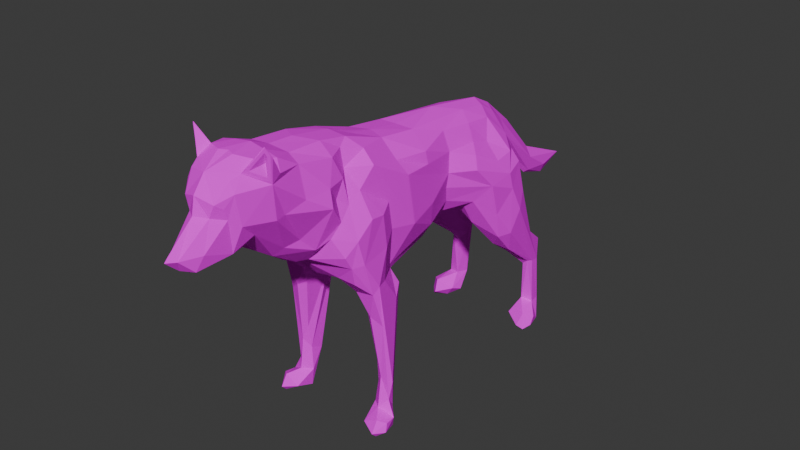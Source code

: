 # Source: wolf.blend  (saved by Blender 4.1.23; exported with 4.5.12 LTS)
import bpy
from mathutils import Matrix  # noqa: F401  (used for matrix-valued properties, if any)

bpy.ops.wm.read_factory_settings(use_empty=True)
scene = bpy.context.scene
scene.name = 'Scene'

# ---- collections
col_collection = bpy.data.collections.new('Collection'); scene.collection.children.link(col_collection)

# ---- images (referenced by path relative to the original .blend; pixels are not part of the script)
import os
ASSET_DIR = os.environ.get("B2B_ASSET_DIR", "")  # directory of the original .blend (textures are referenced by path, not embedded)
HERE = os.path.dirname(os.path.abspath(__file__))  # packed textures are extracted next to this script under _unpacked/

def load_image(name, relpath, width, height, colorspace="sRGB"):
    """Load a texture the original file referenced (path relative to the .blend, or extracted next to this script)."""
    p = next((c for c in (os.path.join(HERE, relpath), os.path.join(ASSET_DIR, relpath)) if relpath and os.path.exists(c)), "")
    if p:
        img = bpy.data.images.load(p, check_existing=True)
        img.name = name
    else:  # same state as the original file: an image datablock whose file is absent (Cycles renders it pink)
        img = bpy.data.images.new(name, width, height)
        img.source = "FILE"
        img.filepath = "//" + (relpath or name)
    img.colorspace_settings.name = colorspace
    return img
img_imphenziapalette01_png = load_image('ImphenziaPalette01.png', 'ImphenziaPalette01.png', 1024, 1024, 'sRGB')

# ---- materials (node trees are filled in below, after node groups)
mat_material_001 = bpy.data.materials.new('Material.001')
mat_material_001.use_transparent_shadow = False
mat_material_001.roughness = 1.0

# ---- material node trees
mat_material_001.use_nodes = True; mat_material_001.node_tree.nodes.clear()
_N = mat_material_001.node_tree.nodes; _L = mat_material_001.node_tree.links
n0 = _N.new('ShaderNodeBsdfPrincipled'); n0.name = 'Principled BSDF'; n0.location = (0, 300)
n0.inputs[2].default_value = 1.0
n0.inputs[13].default_value = 0.0
n1 = _N.new('ShaderNodeOutputMaterial'); n1.name = 'Material Output'; n1.location = (280, 300)
n2 = _N.new('ShaderNodeTexImage'); n2.name = 'Image Texture'; n2.location = (-387, 172)
n2.image = img_imphenziapalette01_png
n2.interpolation = 'Closest'
_L.new(n0.outputs[0], n1.inputs[0])
_L.new(n2.outputs[0], n0.inputs[0])
n1.is_active_output = True

# ---- world
world_world = bpy.data.worlds.new('World'); scene.world = world_world
world_world.use_nodes = True; world_world.node_tree.nodes.clear()
_N = world_world.node_tree.nodes; _L = world_world.node_tree.links
n0 = _N.new('ShaderNodeOutputWorld'); n0.name = 'World Output'; n0.location = (300, 300)
n1 = _N.new('ShaderNodeBackground'); n1.name = 'Background'; n1.location = (10, 300)
n1.inputs[0].default_value = (0.05088, 0.05088, 0.05088, 1.0)
_L.new(n1.outputs[0], n0.inputs[0])
n0.is_active_output = True
world_world.color = (0.05088, 0.05088, 0.05088)
world_world.use_sun_shadow = False
world_world.sun_shadow_jitter_overblur = 0.0

# ---- meshes
me_wolf = bpy.data.meshes.new('Wolf')
me_wolf.from_pydata([(-4.854e-06, 155.1, -39.6), (21.14, 147.4, 14.75), (7.005, 87.69, -10.8), (5.974, 131.7, 123.9), (28.33, 124.0, -77.26), (12.13, 97.34, -33.01), (19.8, 65.54, -91.59), (-2.431e-06, 123.0, -94.37), (10.67, 82.81, 13.82), (23.62, 52.41, -116.0), (5.513, 90.24, -70.41), (21.45, 151.5, 55.12), (21.41, 146.0, 99.64), (-2.485e-06, 123.7, -96.88), (23.28, 142.3, 45.31), (38.36, 2.648, 45.77), (20.58, 131.8, -64.82), (24.47, 22.34, 27.54), (-5.802e-06, 167.6, 42.18), (30.6, 13.0, -111.8), (34.24, 103.8, -72.83), (27.2, 140.1, 12.59), (15.61, 126.4, 80.06), (27.87, 114.2, -87.45), (-1.367e-06, 108.9, 77.46), (17.09, 113.5, -94.92), (23.99, 65.65, -70.26), (25.13, 39.33, -102.1), (11.83, 157.2, 122.2), (19.16, 129.9, -85.25), (-2.961e-06, 130.0, 140.7), (3.177, 136.6, 143.6), (20.05, 86.87, -97.57), (24.53, 130.8, 60.53), (27.31, 104.2, 56.64), (12.42, 85.84, -66.05), (18.54, 162.9, 59.04), (33.08, 113.4, -71.24), (8.377, 137.2, 132.7), (2.775, 161.8, 28.74), (23.42, 150.8, 82.53), (20.04, 85.35, -53.21), (15.26, 146.9, 115.2), (30.1, 60.61, -77.96), (-4.728e-06, 153.4, 130.7), (5.012e-07, 84.12, 39.11), (6.642, 146.4, -78.1), (21.73, 74.67, 18.67), (29.61, 88.88, 34.38), (9.041, 133.2, 108.7), (25.38, 115.1, -10.23), (26.57, 51.98, -115.6), (3.021, 82.25, -154.8), (37.79, 2.903, -93.71), (35.33, 88.37, -79.93), (6.445e-07, 82.22, -135.8), (17.51, 159.9, 35.64), (8.082, 150.1, -57.71), (9.532, 159.7, 125.8), (30.89, 124.6, -42.13), (12.66, 169.8, 118.3), (-4.79e-06, 154.2, -9.844), (1.132e-06, 75.77, -155.8), (21.19, 124.7, -29.12), (12.51, 84.28, 28.58), (17.7, 105.9, -31.95), (18.77, 167.4, 81.88), (-1.523e-06, 110.9, -106.3), (24.49, 78.47, 16.91), (31.79, 105.9, 52.04), (19.53, 76.41, 24.96), (30.67, 74.0, -65.54), (19.07, 72.79, -71.17), (29.64, 122.9, -63.51), (34.33, 75.02, -72.84), (26.76, 23.09, 25.7), (31.77, 0.8384, 45.05), (-6.127e-06, 171.9, 67.01), (21.13, 4.234, -100.8), (5.899, 118.4, -105.9), (-3.254e-07, 95.07, -83.8), (-2.938e-06, 129.7, 136.5), (4.824, 131.9, 127.2), (3.323, 130.6, 132.4), (31.35, 10.14, 30.76), (20.41, 136.7, -30.46), (6.531, 152.7, 126.5), (24.81, 60.78, -106.4), (35.17, 0.5061, 35.03), (1.733, 129.9, 135.1), (22.79, 169.3, 97.3), (22.65, 145.4, -7.054), (21.1, 136.0, -51.02), (22.44, 53.23, -87.39), (14.36, 176.3, 104.5), (-3.494e-06, 137.0, 148.5), (-1.293e-07, 92.47, -59.01), (22.1, 90.45, 21.52), (9.299, 92.35, -81.53), (25.63, 129.6, 26.32), (23.16, 137.2, 53.14), (38.57, 8.488, -96.6), (38.68, 2.706, 45.25), (33.01, 16.38, 35.85), (29.78, 126.9, 35.19), (16.33, 153.5, 49.17), (31.87, 13.4, -104.3), (16.82, 82.74, 20.5), (-6.633e-07, 99.55, -137.5), (37.29, 7.275, 36.8), (33.07, 1.221, -96.35), (-6.138e-06, 172.1, 121.9), (-3.864e-06, 141.9, -93.47), (26.34, 69.52, 42.47), (-5.461e-06, 163.1, 33.73), (13.69, 124.2, -91.92), (32.62, 64.62, 39.8), (-1.259e-07, 92.43, -32.1), (16.39, 94.71, 54.97), (15.04, 147.3, -31.49), (13.74, 139.1, 106.9), (9.649, 108.9, 68.81), (-5.454e-06, 163.0, 128.8), (6.369e-07, 82.32, 9.019), (11.07, 153.9, -10.09), (24.97, 25.72, 34.79), (25.57, 39.91, 36.38), (29.01, 30.92, 37.64), (27.83, 110.8, 7.938), (19.96, 115.7, -28.81), (34.76, 28.11, 34.59), (27.01, 131.4, -45.72), (15.44, 164.2, 118.5), (17.67, 118.0, 71.79), (20.96, 141.8, 59.87), (15.66, 144.9, -53.62), (25.98, 113.6, 24.24), (38.14, 2.991, -94.28), (6.54, 140.4, -88.51), (25.16, 14.7, -102.3), (-2.71e-06, 126.7, 135.3), (29.61, 74.85, 25.09), (29.04, 12.35, 40.17), (12.07, 110.6, -95.64), (6.82, 118.6, 90.17), (3.71, 93.15, -137.3), (10.06, 165.9, 40.7), (17.79, 174.6, 94.09), (12.32, 171.4, 81.57), (32.11, 90.77, -61.17), (25.87, 93.09, 53.24), (26.73, 111.5, 60.53), (24.15, 138.4, -7.282), (19.19, 83.02, 44.79), (38.36, 7.801, 43.65), (38.73, 2.781, 45.02), (38.2, 3.088, -94.54), (30.53, 108.2, 33.55), (19.02, 100.8, -44.9), (27.03, 141.7, 68.23), (5.857, 129.2, 136.0), (1.929, 83.4, -138.5), (-3.973e-08, 91.29, 53.67), (14.18, 142.4, -73.17), (33.93, -0.4174, 47.97), (33.16, 111.5, -54.05), (6.952, 104.9, -92.43), (4.017, 130.1, -101.6), (3.474e-08, 90.3, -69.96), (22.89, 42.34, -110.7), (21.9, 59.72, -104.7), (24.41, 1.174, 36.03), (21.83, 120.7, -87.91), (13.3, 163.3, 48.0), (-3.632e-06, 138.9, 146.7), (4.748, 177.5, 108.7), (24.93, 62.41, 20.89), (23.37, 11.87, 35.7), (20.79, 146.6, 93.84), (-1.061e-06, 104.8, -92.22), (22.29, 7.303, -93.25), (22.57, 100.8, -12.44), (25.52, 102.3, -46.6), (-4.398e-06, 149.0, -79.88), (13.07, 90.15, 48.28), (25.15, 5.13, 47.22), (34.03, 9.701, 47.13), (33.58, 10.47, -91.78), (35.09, 0.5159, -90.52), (11.22, 157.2, 14.84), (-2.568e-06, 124.8, -114.1), (-6.196e-06, 172.8, 82.29), (-6.554e-06, 177.6, 93.33), (11.35, 170.0, 59.76), (31.22, 85.43, 45.45), (30.85, 128.4, 44.76), (24.09, 151.0, 66.86), (19.7, 85.94, 18.47), (29.93, 60.67, -101.7), (-5.028e-06, 157.4, 10.56), (32.01, 3.664, -87.61), (28.57, 42.2, -101.8), (21.32, 122.3, 64.73), (21.69, 71.92, 39.75), (10.4, 132.6, 117.7), (6.924e-07, 81.59, 26.32), (5.43e-07, 83.57, -175.0), (23.72, 12.84, -111.0), (3.13, 123.1, -94.34), (29.38, 41.16, -105.8), (31.18, 96.06, -88.37), (32.79, 89.86, 42.29), (28.72, 39.93, -112.1), (35.51, 2.646, -104.8), (5.988, 108.4, 74.04), (11.68, 151.1, 120.2), (24.7, 153.0, 36.3), (4.153, 128.5, -95.41), (-2.86e-06, 128.6, 106.0), (24.55, 0.9608, -105.2), (-2.294e-06, 121.1, 94.83), (14.93, 87.05, -87.44), (24.64, 92.0, -96.75), (11.37, 97.47, -47.87), (-8.547e-07, 102.1, 62.68), (17.35, 92.31, -11.85), (31.14, 120.4, 55.9), (9.566, 176.4, 93.96), (12.55, 124.1, 87.75), (34.11, 2.842, 51.21), (5.071, 129.5, 121.4), (27.08, 0.859, -94.41), (-6.551e-06, 177.5, 106.5), (21.12, 176.2, 104.2), (23.0, 182.2, 106.4), (16.76, 173.2, 110.7), (21.88, 169.4, 104.5), (23.51, 180.2, 105.4), (23.49, 184.8, 106.5), (23.26, 185.3, 106.4), (14.46, 172.2, 113.1), (15.03, 172.7, 112.4), (22.81, 165.5, 102.3), (22.58, 167.1, 103.2), (24.81, 179.5, 103.2), (24.62, 180.6, 104.4), (-21.14, 147.4, 14.75), (-7.005, 87.69, -10.8), (-5.974, 131.7, 123.9), (-28.33, 124.0, -77.26), (-12.13, 97.34, -33.01), (-19.8, 65.54, -91.59), (-10.67, 82.81, 13.82), (-23.62, 52.41, -116.0), (-5.513, 90.24, -70.41), (-21.45, 151.5, 55.12), (-21.41, 146.0, 99.64), (-23.28, 142.3, 45.31), (-38.36, 2.648, 45.77), (-20.58, 131.8, -64.82), (-24.47, 22.34, 27.54), (-30.6, 13.0, -111.8), (-34.24, 103.8, -72.83), (-27.2, 140.1, 12.59), (-15.61, 126.4, 80.06), (-27.87, 114.2, -87.45), (-17.09, 113.5, -94.92), (-23.99, 65.65, -70.26), (-25.13, 39.33, -102.1), (-11.83, 157.2, 122.2), (-19.16, 129.9, -85.25), (-3.177, 136.6, 143.6), (-20.05, 86.87, -97.57), (-24.53, 130.8, 60.53), (-27.31, 104.2, 56.64), (-12.42, 85.84, -66.05), (-18.54, 162.9, 59.04), (-33.08, 113.4, -71.24), (-8.377, 137.2, 132.7), (-2.775, 161.8, 28.74), (-23.42, 150.8, 82.53), (-20.04, 85.35, -53.21), (-15.26, 146.9, 115.2), (-30.1, 60.61, -77.96), (-6.642, 146.4, -78.1), (-21.73, 74.67, 18.67), (-29.61, 88.88, 34.38), (-9.041, 133.2, 108.7), (-25.38, 115.1, -10.23), (-26.57, 51.98, -115.6), (-3.021, 82.25, -154.8), (-37.79, 2.903, -93.71), (-35.33, 88.37, -79.93), (-17.51, 159.9, 35.64), (-8.082, 150.1, -57.71), (-9.532, 159.7, 125.8), (-30.89, 124.6, -42.13), (-12.66, 169.7, 118.3), (-21.19, 124.7, -29.12), (-12.51, 84.28, 28.58), (-17.7, 105.9, -31.95), (-18.77, 167.4, 81.88), (-24.49, 78.47, 16.91), (-31.79, 105.9, 52.04), (-19.53, 76.41, 24.96), (-30.67, 74.0, -65.54), (-19.07, 72.79, -71.17), (-29.64, 122.9, -63.51), (-34.33, 75.02, -72.84), (-26.76, 23.09, 25.7), (-31.77, 0.8384, 45.05), (-21.13, 4.234, -100.8), (-5.899, 118.4, -105.9), (-4.824, 131.9, 127.2), (-3.323, 130.6, 132.4), (-31.35, 10.14, 30.76), (-20.41, 136.7, -30.46), (-6.531, 152.7, 126.5), (-24.81, 60.78, -106.4), (-35.17, 0.5061, 35.03), (-1.733, 129.9, 135.1), (-22.79, 169.3, 97.3), (-22.65, 145.4, -7.054), (-21.1, 136.0, -51.02), (-22.44, 53.23, -87.39), (-14.36, 176.3, 104.5), (-22.1, 90.45, 21.52), (-9.299, 92.35, -81.53), (-25.63, 129.6, 26.32), (-23.16, 137.2, 53.14), (-38.57, 8.488, -96.6), (-38.68, 2.706, 45.25), (-33.01, 16.38, 35.85), (-29.78, 126.9, 35.19), (-16.33, 153.5, 49.17), (-31.87, 13.4, -104.3), (-16.82, 82.74, 20.5), (-37.29, 7.275, 36.8), (-33.07, 1.221, -96.35), (-26.34, 69.52, 42.47), (-13.69, 124.2, -91.92), (-32.62, 64.62, 39.8), (-16.39, 94.71, 54.97), (-15.04, 147.3, -31.49), (-13.74, 139.1, 106.9), (-9.649, 108.9, 68.81), (-11.07, 153.9, -10.09), (-24.97, 25.72, 34.79), (-25.57, 39.91, 36.38), (-29.01, 30.92, 37.64), (-27.83, 110.8, 7.938), (-19.96, 115.7, -28.81), (-34.76, 28.11, 34.59), (-27.01, 131.4, -45.72), (-15.44, 164.2, 118.5), (-17.67, 118.0, 71.79), (-20.96, 141.8, 59.87), (-15.66, 144.9, -53.62), (-25.98, 113.6, 24.24), (-38.14, 2.991, -94.28), (-6.54, 140.4, -88.51), (-25.16, 14.7, -102.3), (-29.61, 74.85, 25.09), (-29.04, 12.35, 40.17), (-12.07, 110.6, -95.64), (-6.82, 118.6, 90.17), (-3.71, 93.15, -137.3), (-10.06, 165.9, 40.7), (-17.79, 174.6, 94.09), (-12.32, 171.4, 81.57), (-32.11, 90.77, -61.17), (-25.87, 93.09, 53.24), (-26.73, 111.5, 60.53), (-24.15, 138.4, -7.282), (-19.19, 83.02, 44.79), (-38.36, 7.801, 43.65), (-38.73, 2.781, 45.02), (-38.2, 3.088, -94.54), (-30.53, 108.2, 33.55), (-19.02, 100.8, -44.9), (-27.03, 141.7, 68.23), (-5.857, 129.2, 136.0), (-1.929, 83.4, -138.5), (-14.18, 142.4, -73.17), (-33.93, -0.4174, 47.97), (-33.16, 111.5, -54.05), (-6.952, 104.9, -92.43), (-4.017, 130.1, -101.6), (-22.89, 42.34, -110.7), (-21.9, 59.72, -104.7), (-24.41, 1.174, 36.03), (-21.83, 120.7, -87.91), (-13.3, 163.3, 48.0), (-4.748, 177.5, 108.7), (-24.93, 62.41, 20.89), (-23.37, 11.87, 35.7), (-20.79, 146.6, 93.84), (-22.29, 7.303, -93.25), (-22.57, 100.8, -12.44), (-25.52, 102.3, -46.6), (-13.07, 90.15, 48.28), (-25.15, 5.13, 47.22), (-34.03, 9.701, 47.13), (-33.58, 10.47, -91.78), (-35.09, 0.5159, -90.52), (-11.22, 157.2, 14.84), (-11.35, 170.0, 59.76), (-31.22, 85.43, 45.45), (-30.85, 128.4, 44.76), (-24.09, 151.0, 66.86), (-19.7, 85.94, 18.47), (-29.93, 60.67, -101.7), (-32.01, 3.664, -87.61), (-28.57, 42.2, -101.8), (-21.32, 122.3, 64.73), (-21.69, 71.92, 39.75), (-10.4, 132.6, 117.7), (-23.72, 12.84, -111.0), (-3.13, 123.1, -94.34), (-29.38, 41.16, -105.8), (-31.18, 96.06, -88.37), (-32.79, 89.86, 42.29), (-28.72, 39.93, -112.1), (-35.51, 2.646, -104.8), (-5.988, 108.4, 74.04), (-11.68, 151.1, 120.2), (-24.7, 153.0, 36.3), (-4.153, 128.5, -95.41), (-24.55, 0.9608, -105.2), (-14.93, 87.05, -87.44), (-24.64, 92.0, -96.75), (-11.37, 97.47, -47.87), (-17.35, 92.31, -11.85), (-31.14, 120.4, 55.9), (-9.566, 176.4, 93.96), (-12.55, 124.1, 87.75), (-34.11, 2.842, 51.21), (-5.071, 129.5, 121.4), (-27.08, 0.859, -94.41), (-21.12, 176.2, 104.2), (-23.0, 182.2, 106.4), (-16.76, 173.2, 110.7), (-21.88, 169.4, 104.5), (-23.51, 180.2, 105.4), (-23.49, 184.8, 106.5), (-23.26, 185.3, 106.4), (-14.46, 172.2, 113.1), (-15.03, 172.7, 112.4), (-22.81, 165.5, 102.3), (-22.58, 167.1, 103.2), (-24.81, 179.5, 103.2), (-24.62, 180.6, 104.4)], [], [(33, 134, 159), (32, 170, 6), (197, 97, 48), (182, 41, 71), (189, 91, 124), (98, 10, 80), (14, 104, 99), (92, 135, 119), (3, 140, 230), (49, 204, 230), (227, 147, 148), (66, 90, 242), (189, 146, 56), (11, 105, 36), (37, 165, 20), (199, 124, 61), (50, 63, 21), (219, 231, 78), (175, 232, 111), (130, 84, 68), (147, 227, 94), (22, 178, 12), (183, 46, 138), (240, 132, 242), (187, 180, 200), (194, 153, 113), (119, 85, 92), (47, 176, 17), (81, 89, 30), (195, 226, 69), (227, 148, 191), (210, 222, 25), (156, 188, 110), (78, 180, 207), (169, 9, 207), (213, 156, 110), (207, 9, 19), (163, 16, 4), (71, 74, 149), (106, 213, 19), (49, 120, 204), (60, 58, 132), (99, 136, 128), (31, 86, 44), (74, 54, 20), (235, 234, 238, 241), (21, 128, 50), (54, 212, 198), (91, 119, 124), (36, 66, 196), (62, 206, 52), (68, 141, 130), (218, 220, 49), (59, 63, 165), (161, 52, 145), (219, 110, 231), (110, 188, 231), (65, 181, 225), (29, 163, 4), (128, 21, 216), (174, 31, 44), (163, 46, 57), (3, 230, 204), (140, 83, 89), (209, 212, 54), (77, 191, 193), (189, 199, 39), (104, 157, 136), (197, 48, 141), (226, 151, 34), (139, 169, 207), (201, 27, 139), (27, 169, 139), (165, 149, 20), (210, 198, 222), (164, 15, 229), (149, 74, 20), (212, 209, 19), (86, 58, 122), (162, 118, 224), (25, 143, 115), (160, 38, 31), (132, 42, 242), (161, 145, 79), (92, 85, 131), (74, 209, 54), (19, 209, 106), (59, 131, 85), (236, 235, 241, 243), (193, 191, 148), (105, 11, 100), (118, 34, 224), (161, 67, 55), (207, 19, 219), (97, 197, 225), (223, 96, 10), (34, 121, 224), (37, 23, 172), (228, 22, 12), (210, 23, 20), (101, 187, 53), (33, 202, 226), (85, 119, 91), (118, 184, 153), (133, 228, 144), (38, 215, 86), (57, 119, 135), (97, 157, 48), (165, 37, 59), (209, 201, 106), (126, 125, 127), (35, 223, 10), (14, 105, 100), (214, 121, 133), (195, 69, 104), (105, 216, 56), (187, 139, 180), (75, 17, 176), (112, 167, 190), (6, 221, 32), (134, 33, 100), (167, 138, 79), (139, 207, 180), (228, 133, 22), (37, 4, 73), (173, 146, 193), (143, 32, 221), (85, 63, 59), (66, 36, 148), (101, 106, 187), (71, 43, 74), (43, 209, 74), (153, 70, 203), (88, 84, 109), (129, 50, 181), (2, 123, 117), (132, 58, 28), (177, 17, 171), (79, 13, 67), (73, 16, 131), (221, 6, 72), (146, 18, 193), (150, 194, 34), (150, 118, 153), (120, 12, 42), (172, 23, 115), (202, 121, 151), (226, 195, 100), (173, 56, 146), (39, 18, 146), (217, 138, 208), (47, 17, 125), (107, 197, 68), (215, 42, 132), (189, 124, 199), (98, 221, 72), (22, 133, 159), (166, 98, 80), (129, 65, 165), (25, 222, 143), (70, 47, 125), (107, 68, 47), (208, 115, 143), (132, 240, 60), (76, 171, 88), (105, 173, 36), (86, 122, 44), (1, 21, 152), (137, 188, 156), (197, 8, 225), (87, 170, 32), (138, 217, 79), (51, 87, 198), (1, 56, 216), (6, 169, 93), (72, 93, 26), (172, 4, 37), (30, 89, 83), (196, 134, 11), (23, 25, 115), (216, 21, 1), (128, 97, 181), (161, 55, 62), (78, 207, 219), (172, 29, 4), (4, 16, 73), (3, 204, 82), (98, 35, 10), (69, 226, 34), (220, 144, 120), (178, 22, 159), (84, 75, 176), (199, 114, 39), (242, 42, 12), (9, 169, 6), (133, 121, 202), (90, 244, 242), (184, 45, 205), (8, 2, 225), (54, 198, 210), (160, 83, 82), (35, 98, 72), (111, 58, 60), (166, 143, 221), (149, 165, 182), (87, 51, 9), (218, 49, 230), (116, 113, 127), (179, 166, 80), (41, 26, 71), (94, 90, 147), (144, 214, 133), (220, 24, 144), (227, 192, 175), (187, 200, 188), (36, 193, 148), (17, 177, 125), (88, 155, 76), (167, 79, 145), (242, 178, 40), (106, 201, 139), (64, 70, 153), (208, 138, 115), (8, 107, 64), (120, 228, 12), (71, 26, 43), (2, 8, 123), (159, 133, 33), (3, 82, 83), (9, 212, 19), (107, 47, 70), (188, 137, 53), (237, 236, 243, 245), (184, 162, 45), (20, 54, 210), (170, 87, 9), (221, 98, 166), (240, 175, 111), (5, 65, 225), (167, 112, 138), (123, 8, 64), (83, 140, 3), (37, 20, 23), (135, 163, 57), (194, 150, 153), (29, 138, 46), (155, 164, 76), (16, 92, 131), (43, 93, 201), (198, 87, 222), (183, 0, 57), (53, 156, 101), (68, 84, 176), (169, 27, 93), (211, 157, 69), (46, 163, 29), (24, 121, 214), (160, 204, 38), (184, 118, 162), (129, 63, 50), (193, 36, 173), (70, 125, 126), (242, 40, 66), (155, 154, 15), (35, 41, 223), (40, 159, 196), (46, 183, 57), (16, 135, 92), (181, 97, 225), (59, 37, 131), (24, 214, 144), (115, 138, 29), (93, 72, 6), (173, 105, 56), (152, 85, 91), (9, 51, 212), (81, 140, 89), (217, 208, 13), (93, 27, 201), (84, 103, 109), (26, 93, 43), (94, 227, 175), (140, 218, 230), (5, 117, 96), (119, 57, 124), (222, 32, 143), (126, 127, 113), (231, 180, 78), (200, 231, 188), (101, 156, 213), (219, 19, 213), (110, 219, 213), (18, 77, 193), (97, 128, 136), (194, 211, 69), (69, 34, 194), (211, 116, 130), (208, 166, 7), (38, 204, 215), (5, 225, 2), (70, 64, 107), (150, 34, 118), (189, 39, 146), (102, 164, 155), (42, 204, 120), (206, 108, 145), (83, 160, 30), (143, 166, 208), (180, 231, 200), (157, 97, 136), (186, 109, 142), (109, 154, 155), (196, 66, 40), (132, 28, 215), (141, 48, 211), (161, 62, 52), (203, 113, 153), (186, 229, 154), (122, 58, 111), (229, 15, 154), (134, 196, 159), (86, 31, 38), (72, 41, 35), (104, 69, 157), (11, 134, 100), (37, 73, 131), (154, 109, 186), (149, 182, 71), (167, 145, 108), (23, 210, 25), (127, 103, 116), (105, 14, 216), (116, 103, 130), (63, 129, 165), (84, 88, 171), (164, 102, 15), (117, 5, 2), (158, 41, 182), (95, 30, 31), (159, 40, 178), (177, 185, 142), (41, 158, 223), (176, 47, 68), (99, 128, 216), (99, 104, 136), (99, 216, 14), (222, 87, 32), (1, 189, 56), (107, 8, 197), (229, 185, 164), (183, 138, 112), (88, 109, 155), (106, 139, 187), (113, 203, 126), (10, 168, 80), (147, 90, 66), (5, 223, 158), (94, 240, 239), (151, 121, 34), (84, 130, 103), (66, 148, 147), (16, 163, 135), (52, 206, 145), (177, 171, 185), (125, 177, 142), (217, 13, 79), (33, 133, 202), (223, 5, 96), (211, 194, 116), (36, 196, 11), (204, 160, 82), (103, 127, 142), (185, 76, 164), (127, 125, 142), (14, 100, 195), (141, 211, 130), (234, 237, 245, 238), (48, 157, 211), (0, 61, 124), (17, 75, 84), (144, 228, 120), (186, 142, 185), (208, 7, 13), (186, 185, 229), (151, 226, 202), (188, 53, 187), (9, 6, 170), (64, 205, 123), (101, 213, 106), (203, 70, 126), (51, 198, 212), (189, 1, 91), (33, 226, 100), (57, 0, 124), (182, 65, 5), (115, 29, 172), (5, 158, 182), (152, 21, 63), (30, 160, 31), (68, 197, 141), (79, 67, 161), (64, 184, 205), (113, 116, 194), (167, 108, 190), (152, 63, 85), (215, 204, 42), (12, 178, 242), (184, 64, 153), (220, 120, 49), (84, 171, 17), (26, 41, 72), (109, 103, 142), (152, 91, 1), (181, 50, 128), (76, 185, 171), (43, 201, 209), (181, 65, 129), (65, 182, 165), (121, 24, 224), (195, 104, 14), (86, 215, 28, 58), (96, 168, 10), (166, 179, 7), (39, 114, 18), (227, 191, 192), (232, 175, 192), (31, 174, 95), (94, 175, 240), (60, 240, 111), (94, 239, 90), (233, 234, 235), (233, 235, 236), (233, 236, 237), (233, 237, 234), (239, 240, 241, 238), (240, 242, 243, 241), (245, 243, 242, 244), (238, 245, 244, 239), (239, 244, 90), (273, 380, 356), (272, 251, 389), (410, 286, 326), (399, 305, 281), (405, 346, 322), (327, 80, 254), (257, 328, 333), (323, 343, 357), (248, 437, 140), (287, 437, 416), (434, 369, 368), (301, 448, 321), (405, 293, 367), (255, 276, 334), (277, 262, 385), (199, 61, 346), (288, 263, 298), (428, 311, 438), (393, 111, 232), (352, 302, 315), (368, 325, 434), (264, 256, 396), (183, 360, 284), (446, 448, 354), (403, 412, 397), (407, 339, 374), (343, 323, 316), (285, 260, 394), (81, 30, 320), (408, 303, 433), (434, 191, 369), (420, 266, 430), (377, 338, 404), (311, 417, 397), (388, 417, 253), (423, 338, 377), (417, 261, 253), (383, 249, 259), (305, 370, 308), (335, 261, 423), (287, 416, 344), (297, 354, 295), (328, 350, 358), (271, 44, 317), (308, 262, 292), (441, 447, 444, 440), (263, 288, 350), (292, 411, 422), (322, 346, 343), (276, 409, 301), (62, 290, 206), (302, 352, 362), (218, 287, 220), (296, 385, 298), (382, 366, 290), (428, 438, 338), (338, 438, 404), (300, 432, 398), (270, 249, 383), (350, 426, 263), (174, 44, 271), (383, 294, 284), (248, 416, 437), (140, 320, 314), (419, 292, 422), (77, 406, 191), (405, 279, 199), (333, 358, 378), (410, 362, 286), (433, 274, 372), (361, 417, 388), (413, 361, 268), (268, 361, 388), (385, 262, 370), (420, 430, 411), (384, 436, 258), (370, 262, 308), (422, 261, 419), (317, 122, 295), (162, 224, 342), (266, 340, 364), (381, 271, 278), (354, 448, 282), (382, 312, 366), (323, 353, 316), (308, 292, 419), (261, 335, 419), (296, 316, 353), (442, 449, 447, 441), (406, 369, 191), (334, 329, 255), (342, 224, 274), (382, 55, 67), (417, 428, 261), (326, 432, 410), (431, 254, 96), (274, 224, 345), (277, 391, 265), (435, 256, 264), (420, 262, 265), (330, 291, 403), (273, 433, 414), (316, 322, 343), (342, 374, 400), (355, 365, 435), (278, 317, 425), (294, 357, 343), (326, 286, 378), (385, 296, 277), (419, 335, 413), (348, 349, 347), (275, 254, 431), (257, 329, 334), (424, 355, 345), (408, 333, 303), (334, 293, 426), (403, 397, 361), (309, 394, 260), (112, 190, 387), (251, 272, 429), (356, 329, 273), (387, 312, 360), (361, 397, 417), (435, 264, 355), (277, 307, 249), (392, 406, 367), (364, 429, 272), (316, 296, 298), (301, 369, 276), (330, 403, 335), (305, 308, 283), (283, 308, 419), (374, 415, 304), (319, 337, 315), (351, 398, 288), (247, 117, 123), (354, 269, 295), (395, 390, 260), (312, 67, 13), (307, 353, 259), (429, 306, 251), (367, 406, 18), (371, 274, 407), (371, 374, 342), (344, 282, 256), (391, 340, 265), (414, 372, 345), (433, 329, 408), (392, 367, 293), (279, 367, 18), (427, 418, 360), (285, 347, 260), (336, 302, 410), (425, 354, 282), (405, 199, 346), (327, 306, 429), (264, 380, 355), (386, 80, 327), (351, 385, 300), (266, 364, 430), (304, 347, 285), (336, 285, 302), (418, 364, 340), (354, 297, 446), (310, 319, 390), (334, 276, 392), (317, 44, 122), (246, 373, 263), (359, 377, 404), (410, 432, 252), (318, 272, 389), (360, 312, 427), (289, 411, 318), (246, 426, 293), (251, 324, 388), (306, 267, 324), (391, 277, 249), (30, 314, 320), (409, 255, 356), (265, 340, 266), (426, 246, 263), (350, 398, 326), (382, 62, 55), (311, 428, 417), (391, 249, 270), (249, 307, 259), (248, 313, 416), (327, 254, 275), (303, 274, 433), (220, 344, 365), (396, 380, 264), (315, 394, 309), (199, 279, 114), (448, 256, 282), (253, 251, 388), (355, 414, 345), (321, 448, 450), (400, 205, 45), (252, 432, 247), (292, 420, 411), (381, 313, 314), (275, 306, 327), (111, 297, 295), (386, 429, 364), (370, 399, 385), (318, 253, 289), (218, 437, 287), (341, 349, 339), (179, 80, 386), (281, 305, 267), (325, 368, 321), (365, 355, 424), (220, 365, 24), (434, 393, 192), (403, 404, 412), (276, 369, 406), (260, 347, 395), (319, 310, 376), (387, 366, 312), (448, 280, 396), (335, 361, 413), (299, 374, 304), (418, 340, 360), (252, 299, 336), (344, 256, 435), (305, 283, 267), (247, 123, 252), (380, 273, 355), (248, 314, 313), (253, 261, 422), (336, 304, 285), (404, 291, 359), (443, 451, 449, 442), (400, 45, 162), (262, 420, 292), (389, 253, 318), (429, 386, 327), (446, 111, 393), (250, 432, 300), (387, 360, 112), (123, 299, 252), (314, 248, 140), (277, 265, 262), (357, 294, 383), (407, 374, 371), (270, 284, 360), (376, 310, 384), (259, 353, 323), (283, 413, 324), (411, 430, 318), (183, 294, 0), (291, 330, 377), (302, 394, 315), (388, 324, 268), (421, 303, 378), (284, 270, 383), (24, 424, 345), (381, 278, 416), (400, 162, 342), (351, 288, 298), (406, 392, 276), (304, 348, 347), (448, 301, 280), (376, 258, 375), (275, 431, 281), (280, 409, 380), (284, 294, 183), (259, 323, 357), (398, 432, 326), (296, 353, 277), (24, 365, 424), (340, 270, 360), (324, 251, 306), (392, 293, 334), (373, 322, 316), (253, 422, 289), (81, 320, 140), (427, 13, 418), (324, 413, 268), (315, 337, 332), (267, 283, 324), (325, 393, 434), (140, 437, 218), (250, 96, 117), (343, 346, 294), (430, 364, 272), (348, 339, 349), (438, 311, 397), (412, 404, 438), (330, 423, 377), (428, 423, 261), (338, 423, 428), (18, 406, 77), (326, 358, 350), (407, 303, 421), (303, 407, 274), (421, 352, 341), (418, 7, 386), (278, 425, 416), (250, 247, 432), (304, 336, 299), (371, 342, 274), (405, 367, 279), (331, 376, 384), (282, 344, 416), (206, 366, 108), (314, 30, 381), (364, 418, 386), (397, 412, 438), (378, 358, 326), (402, 363, 337), (337, 376, 375), (409, 280, 301), (354, 425, 269), (362, 421, 286), (382, 290, 62), (415, 374, 339), (402, 375, 436), (122, 111, 295), (436, 375, 258), (356, 380, 409), (317, 278, 271), (306, 275, 281), (333, 378, 303), (255, 329, 356), (277, 353, 307), (375, 402, 337), (370, 305, 399), (387, 108, 366), (265, 266, 420), (349, 341, 332), (334, 426, 257), (341, 352, 332), (298, 385, 351), (315, 390, 319), (384, 258, 331), (117, 247, 250), (379, 399, 281), (95, 271, 30), (380, 396, 280), (395, 363, 401), (281, 431, 379), (394, 302, 285), (328, 426, 350), (328, 358, 333), (328, 257, 426), (430, 272, 318), (246, 293, 405), (336, 410, 252), (436, 384, 401), (183, 112, 360), (319, 376, 337), (335, 403, 361), (339, 348, 415), (254, 80, 168), (368, 301, 321), (250, 379, 431), (325, 445, 446), (372, 274, 345), (315, 332, 352), (301, 368, 369), (259, 357, 383), (290, 366, 206), (395, 401, 390), (347, 363, 395), (427, 312, 13), (273, 414, 355), (431, 96, 250), (421, 341, 407), (276, 255, 409), (416, 313, 381), (332, 363, 349), (401, 384, 310), (349, 363, 347), (257, 408, 329), (362, 352, 421), (440, 444, 451, 443), (286, 421, 378), (0, 346, 61), (260, 315, 309), (365, 344, 435), (402, 401, 363), (418, 13, 7), (402, 436, 401), (372, 414, 433), (404, 403, 291), (253, 389, 251), (299, 123, 205), (330, 335, 423), (415, 348, 304), (289, 422, 411), (405, 322, 246), (273, 329, 433), (294, 346, 0), (399, 250, 300), (340, 391, 270), (250, 399, 379), (373, 298, 263), (30, 271, 381), (302, 362, 410), (312, 382, 67), (299, 205, 400), (339, 407, 341), (387, 190, 108), (373, 316, 298), (425, 282, 416), (256, 448, 396), (400, 374, 299), (220, 287, 344), (315, 260, 390), (267, 306, 281), (337, 363, 332), (373, 246, 322), (398, 350, 288), (310, 390, 401), (283, 419, 413), (398, 351, 300), (300, 385, 399), (345, 224, 24), (408, 257, 333), (317, 295, 269, 425), (96, 254, 168), (386, 7, 179), (279, 18, 114), (434, 192, 191), (232, 192, 393), (271, 95, 174), (325, 446, 393), (297, 111, 446), (325, 321, 445), (439, 441, 440), (439, 442, 441), (439, 443, 442), (439, 440, 443), (445, 444, 447, 446), (446, 447, 449, 448), (451, 450, 448, 449), (444, 445, 450, 451), (445, 321, 450)])
_uv = me_wolf.uv_layers.new(name='UVMap')
_uv.uv.foreach_set('vector', [0.2062, 0.9475, 0.2062, 0.9475, 0.2062, 0.9475, 0.2787, 0.9175, 0.2787, 0.9175, 0.2787, 0.9175, 0.2062, 0.9475, 0.2062, 0.9475, 0.2062, 0.9475, 0.2062, 0.9475, 0.2062, 0.9475, 0.2062, 0.9475, 0.2062, 0.9475, 0.2062, 0.9475, 0.2062, 0.9475, 0.2062, 0.9475, 0.2062, 0.9475, 0.2062, 0.9475, 0.2787, 0.9175, 0.2787, 0.9175, 0.2787, 0.9175, 0.2062, 0.9475, 0.2062, 0.9475, 0.2062, 0.9475, 0.2787, 0.9175, 0.2787, 0.9175, 0.2787, 0.9175, 0.2062, 0.9475, 0.2062, 0.9475, 0.2062, 0.9475, 0.2062, 0.9475, 0.2062, 0.9475, 0.2062, 0.9475, 0.2787, 0.9175, 0.2787, 0.9175, 0.2787, 0.9175, 0.2787, 0.9175, 0.2787, 0.9175, 0.2787, 0.9175, 0.2787, 0.9175, 0.2787, 0.9175, 0.2787, 0.9175, 0.2062, 0.9475, 0.2062, 0.9475, 0.2062, 0.9475, 0.2787, 0.9175, 0.2787, 0.9175, 0.2787, 0.9175, 0.2062, 0.9475, 0.2062, 0.9475, 0.2062, 0.9475, 0.3826, 0.9413, 0.3826, 0.9413, 0.3826, 0.9413, 0.2062, 0.9475, 0.2062, 0.9475, 0.2062, 0.9475, 0.2787, 0.9175, 0.2787, 0.9175, 0.2787, 0.9175, 0.2787, 0.9175, 0.2787, 0.9175, 0.2787, 0.9175, 0.2062, 0.9475, 0.2062, 0.9475, 0.2062, 0.9475, 0.2062, 0.9475, 0.2062, 0.9475, 0.2062, 0.9475, 0.2062, 0.9475, 0.2062, 0.9475, 0.2062, 0.9475, 0.3826, 0.9413, 0.3826, 0.9413, 0.3826, 0.9413, 0.2787, 0.9175, 0.2787, 0.9175, 0.2787, 0.9175, 0.2787, 0.9175, 0.2787, 0.9175, 0.2787, 0.9175, 0.2787, 0.9175, 0.2787, 0.9175, 0.2787, 0.9175, 0.2062, 0.9475, 0.2062, 0.9475, 0.2062, 0.9475, 0.2787, 0.9175, 0.2787, 0.9175, 0.2787, 0.9175, 0.2787, 0.9175, 0.2787, 0.9175, 0.2787, 0.9175, 0.2787, 0.9175, 0.2787, 0.9175, 0.2787, 0.9175, 0.3826, 0.9413, 0.3826, 0.9413, 0.3826, 0.9413, 0.3826, 0.9413, 0.3826, 0.9413, 0.3826, 0.9413, 0.2062, 0.9475, 0.2062, 0.9475, 0.2062, 0.9475, 0.3826, 0.9413, 0.3826, 0.9413, 0.3826, 0.9413, 0.2787, 0.9175, 0.2787, 0.9175, 0.2787, 0.9175, 0.2062, 0.9475, 0.2062, 0.9475, 0.2062, 0.9475, 0.2062, 0.9475, 0.2062, 0.9475, 0.2062, 0.9475, 0.3826, 0.9413, 0.3826, 0.9413, 0.3826, 0.9413, 0.2787, 0.9175, 0.2787, 0.9175, 0.2787, 0.9175, 0.2062, 0.9475, 0.2062, 0.9475, 0.2062, 0.9475, 0.2787, 0.9175, 0.2787, 0.9175, 0.2787, 0.9175, 0.2787, 0.9175, 0.2787, 0.9175, 0.2787, 0.9175, 0.2062, 0.9475, 0.2062, 0.9475, 0.2062, 0.9475, 0.2787, 0.9175, 0.2787, 0.9175, 0.2787, 0.9175, 0.2787, 0.9175, 0.2787, 0.9175, 0.2787, 0.9175, 0.2787, 0.9175, 0.2062, 0.9475, 0.2062, 0.9475, 0.2062, 0.9475, 0.2787, 0.9175, 0.2787, 0.9175, 0.2787, 0.9175, 0.2787, 0.9175, 0.2787, 0.9175, 0.2787, 0.9175, 0.0577, 0.9475, 0.0577, 0.9475, 0.0577, 0.9475, 0.2062, 0.9475, 0.2062, 0.9475, 0.2062, 0.9475, 0.2062, 0.9475, 0.2062, 0.9475, 0.2062, 0.9475, 0.2062, 0.9475, 0.2062, 0.9475, 0.2062, 0.9475, 0.0577, 0.9475, 0.0577, 0.9475, 0.0577, 0.9475, 0.3826, 0.9413, 0.3826, 0.9413, 0.3826, 0.9413, 0.3826, 0.9413, 0.3826, 0.9413, 0.3826, 0.9413, 0.2787, 0.9175, 0.2787, 0.9175, 0.2787, 0.9175, 0.2787, 0.9175, 0.2787, 0.9175, 0.2787, 0.9175, 0.2787, 0.9175, 0.2787, 0.9175, 0.2787, 0.9175, 0.2062, 0.9475, 0.2062, 0.9475, 0.2062, 0.9475, 0.2062, 0.9475, 0.2062, 0.9475, 0.2062, 0.9475, 0.2787, 0.9175, 0.2787, 0.9175, 0.2787, 0.9175, 0.2787, 0.9175, 0.2787, 0.9175, 0.2787, 0.9175, 0.2787, 0.9175, 0.2787, 0.9175, 0.2787, 0.9175, 0.2787, 0.9175, 0.2787, 0.9175, 0.2787, 0.9175, 0.2787, 0.9175, 0.2787, 0.9175, 0.2787, 0.9175, 0.2787, 0.9175, 0.2787, 0.9175, 0.2787, 0.9175, 0.2787, 0.9175, 0.2787, 0.9175, 0.2787, 0.9175, 0.2062, 0.9475, 0.2062, 0.9475, 0.2062, 0.9475, 0.2787, 0.9175, 0.2787, 0.9175, 0.2787, 0.9175, 0.2787, 0.9175, 0.2787, 0.9175, 0.2787, 0.9175, 0.2062, 0.9475, 0.2062, 0.9475, 0.2062, 0.9475, 0.2787, 0.9175, 0.2787, 0.9175, 0.2787, 0.9175, 0.2062, 0.9475, 0.2062, 0.9475, 0.2062, 0.9475, 0.3826, 0.9413, 0.3826, 0.9413, 0.3826, 0.9413, 0.2787, 0.9175, 0.2787, 0.9175, 0.2787, 0.9175, 0.2062, 0.9475, 0.2062, 0.9475, 0.2062, 0.9475, 0.2787, 0.9175, 0.2787, 0.9175, 0.2787, 0.9175, 0.2062, 0.9475, 0.2062, 0.9475, 0.2062, 0.9475, 0.2787, 0.9175, 0.2787, 0.9175, 0.2787, 0.9175, 0.2787, 0.9175, 0.2787, 0.9175, 0.2787, 0.9175, 0.2787, 0.9175, 0.2787, 0.9175, 0.2787, 0.9175, 0.0577, 0.9475, 0.0577, 0.9475, 0.0577, 0.9475, 0.2062, 0.9475, 0.2062, 0.9475, 0.2062, 0.9475, 0.2787, 0.9175, 0.2787, 0.9175, 0.2787, 0.9175, 0.2787, 0.9175, 0.2787, 0.9175, 0.2787, 0.9175, 0.2787, 0.9175, 0.2787, 0.9175, 0.2787, 0.9175, 0.2062, 0.9475, 0.2062, 0.9475, 0.2062, 0.9475, 0.2062, 0.9475, 0.2062, 0.9475, 0.2062, 0.9475, 0.2062, 0.9475, 0.2787, 0.9175, 0.2787, 0.9175, 0.2787, 0.9175, 0.2787, 0.9175, 0.2787, 0.9175, 0.2787, 0.9175, 0.0577, 0.9475, 0.0577, 0.9475, 0.0577, 0.9475, 0.3826, 0.9413, 0.3826, 0.9413, 0.3826, 0.9413, 0.2787, 0.9175, 0.2787, 0.9175, 0.2787, 0.9175, 0.2787, 0.9175, 0.2787, 0.9175, 0.2787, 0.9175, 0.2062, 0.9475, 0.2062, 0.9475, 0.2062, 0.9475, 0.2062, 0.9475, 0.2062, 0.9475, 0.2062, 0.9475, 0.2062, 0.9475, 0.2062, 0.9475, 0.2062, 0.9475, 0.2062, 0.9475, 0.2062, 0.9475, 0.2062, 0.9475, 0.3826, 0.9413, 0.3826, 0.9413, 0.3826, 0.9413, 0.2062, 0.9475, 0.2062, 0.9475, 0.2062, 0.9475, 0.2062, 0.9475, 0.2062, 0.9475, 0.2062, 0.9475, 0.2062, 0.9475, 0.2062, 0.9475, 0.2062, 0.9475, 0.2787, 0.9175, 0.2787, 0.9175, 0.2787, 0.9175, 0.2787, 0.9175, 0.2787, 0.9175, 0.2787, 0.9175, 0.2787, 0.9175, 0.2787, 0.9175, 0.2787, 0.9175, 0.2787, 0.9175, 0.2787, 0.9175, 0.2787, 0.9175, 0.2787, 0.9175, 0.2787, 0.9175, 0.2787, 0.9175, 0.2062, 0.9475, 0.2062, 0.9475, 0.2062, 0.9475, 0.2787, 0.9175, 0.2787, 0.9175, 0.2787, 0.9175, 0.2062, 0.9475, 0.2062, 0.9475, 0.2062, 0.9475, 0.2062, 0.9475, 0.2062, 0.9475, 0.2062, 0.9475, 0.2787, 0.9175, 0.2787, 0.9175, 0.2787, 0.9175, 0.2787, 0.9175, 0.2787, 0.9175, 0.2787, 0.9175, 0.2062, 0.9475, 0.2062, 0.9475, 0.2062, 0.9475, 0.3826, 0.9413, 0.3826, 0.9413, 0.3826, 0.9413, 0.2062, 0.9475, 0.2062, 0.9475, 0.2062, 0.9475, 0.0577, 0.9475, 0.0577, 0.9475, 0.0577, 0.9475, 0.2062, 0.9475, 0.2062, 0.9475, 0.2062, 0.9475, 0.2787, 0.9175, 0.2787, 0.9175, 0.2787, 0.9175, 0.0577, 0.9475, 0.0577, 0.9475, 0.0577, 0.9475, 0.3826, 0.9413, 0.3826, 0.9413, 0.3826, 0.9413, 0.2787, 0.9175, 0.2787, 0.9175, 0.2787, 0.9175, 0.2787, 0.9175, 0.2787, 0.9175, 0.2787, 0.9175, 0.2787, 0.9175, 0.2787, 0.9175, 0.2787, 0.9175, 0.2787, 0.9175, 0.2787, 0.9175, 0.2787, 0.9175, 0.2787, 0.9175, 0.2787, 0.9175, 0.2787, 0.9175, 0.2062, 0.9475, 0.2062, 0.9475, 0.2062, 0.9475, 0.3826, 0.9413, 0.3826, 0.9413, 0.3826, 0.9413, 0.2787, 0.9175, 0.2787, 0.9175, 0.2787, 0.9175, 0.2062, 0.9475, 0.2062, 0.9475, 0.2062, 0.9475, 0.2787, 0.9175, 0.2787, 0.9175, 0.2787, 0.9175, 0.3826, 0.9413, 0.3826, 0.9413, 0.3826, 0.9413, 0.2787, 0.9175, 0.2787, 0.9175, 0.2787, 0.9175, 0.2787, 0.9175, 0.2787, 0.9175, 0.2787, 0.9175, 0.2787, 0.9175, 0.2787, 0.9175, 0.2787, 0.9175, 0.3826, 0.9413, 0.3826, 0.9413, 0.3826, 0.9413, 0.0577, 0.9475, 0.0577, 0.9475, 0.0577, 0.9475, 0.2062, 0.9475, 0.2062, 0.9475, 0.2062, 0.9475, 0.2062, 0.9475, 0.2062, 0.9475, 0.2062, 0.9475, 0.2062, 0.9475, 0.2062, 0.9475, 0.2062, 0.9475, 0.2787, 0.9175, 0.2787, 0.9175, 0.2787, 0.9175, 0.2787, 0.9175, 0.2787, 0.9175, 0.2787, 0.9175, 0.2787, 0.9175, 0.2787, 0.9175, 0.2787, 0.9175, 0.2787, 0.9175, 0.2787, 0.9175, 0.2787, 0.9175, 0.2062, 0.9475, 0.2062, 0.9475, 0.2062, 0.9475, 0.2062, 0.9475, 0.2062, 0.9475, 0.2062, 0.9475, 0.2062, 0.9475, 0.2062, 0.9475, 0.2062, 0.9475, 0.2787, 0.9175, 0.2787, 0.9175, 0.2787, 0.9175, 0.0577, 0.9475, 0.0577, 0.9475, 0.0577, 0.9475, 0.2062, 0.9475, 0.2062, 0.9475, 0.2062, 0.9475, 0.2062, 0.9475, 0.2062, 0.9475, 0.2062, 0.9475, 0.2062, 0.9475, 0.2062, 0.9475, 0.2062, 0.9475, 0.2062, 0.9475, 0.2062, 0.9475, 0.2062, 0.9475, 0.2787, 0.9175, 0.2787, 0.9175, 0.2787, 0.9175, 0.2062, 0.9475, 0.2062, 0.9475, 0.2062, 0.9475, 0.2787, 0.9175, 0.2787, 0.9175, 0.2787, 0.9175, 0.2787, 0.9175, 0.2787, 0.9175, 0.2787, 0.9175, 0.2062, 0.9475, 0.2062, 0.9475, 0.2062, 0.9475, 0.2787, 0.9175, 0.2787, 0.9175, 0.2787, 0.9175, 0.2787, 0.9175, 0.2787, 0.9175, 0.2787, 0.9175, 0.2062, 0.9475, 0.2062, 0.9475, 0.2062, 0.9475, 0.2787, 0.9175, 0.2787, 0.9175, 0.2787, 0.9175, 0.3826, 0.9413, 0.3826, 0.9413, 0.3826, 0.9413, 0.2062, 0.9475, 0.2062, 0.9475, 0.2062, 0.9475, 0.2062, 0.9475, 0.2062, 0.9475, 0.2062, 0.9475, 0.2787, 0.9175, 0.2787, 0.9175, 0.2787, 0.9175, 0.3826, 0.9413, 0.3826, 0.9413, 0.3826, 0.9413, 0.2062, 0.9475, 0.2062, 0.9475, 0.2062, 0.9475, 0.2062, 0.9475, 0.2062, 0.9475, 0.2062, 0.9475, 0.0577, 0.9475, 0.0577, 0.9475, 0.0577, 0.9475, 0.2787, 0.9175, 0.2787, 0.9175, 0.2787, 0.9175, 0.2787, 0.9175, 0.2787, 0.9175, 0.2787, 0.9175, 0.2062, 0.9475, 0.2062, 0.9475, 0.2062, 0.9475, 0.2062, 0.9475, 0.2062, 0.9475, 0.2062, 0.9475, 0.2062, 0.9475, 0.2062, 0.9475, 0.2062, 0.9475, 0.2062, 0.9475, 0.2062, 0.9475, 0.2062, 0.9475, 0.2787, 0.9175, 0.2787, 0.9175, 0.2787, 0.9175, 0.2062, 0.9475, 0.2062, 0.9475, 0.2062, 0.9475, 0.2062, 0.9475, 0.2062, 0.9475, 0.2062, 0.9475, 0.2787, 0.9175, 0.2787, 0.9175, 0.2787, 0.9175, 0.0577, 0.9475, 0.0577, 0.9475, 0.0577, 0.9475, 0.3826, 0.9413, 0.3826, 0.9413, 0.3826, 0.9413, 0.2787, 0.9175, 0.2787, 0.9175, 0.2787, 0.9175, 0.2787, 0.9175, 0.2787, 0.9175, 0.2787, 0.9175, 0.2062, 0.9475, 0.2062, 0.9475, 0.2062, 0.9475, 0.2787, 0.9175, 0.2787, 0.9175, 0.2787, 0.9175, 0.2787, 0.9175, 0.2787, 0.9175, 0.2787, 0.9175, 0.2787, 0.9175, 0.2787, 0.9175, 0.2787, 0.9175, 0.2787, 0.9175, 0.2787, 0.9175, 0.2787, 0.9175, 0.2062, 0.9475, 0.2062, 0.9475, 0.2062, 0.9475, 0.2062, 0.9475, 0.2062, 0.9475, 0.2062, 0.9475, 0.2062, 0.9475, 0.2062, 0.9475, 0.2062, 0.9475, 0.2787, 0.9175, 0.2787, 0.9175, 0.2787, 0.9175, 0.2787, 0.9175, 0.2787, 0.9175, 0.2787, 0.9175, 0.2062, 0.9475, 0.2062, 0.9475, 0.2062, 0.9475, 0.2787, 0.9175, 0.2787, 0.9175, 0.2787, 0.9175, 0.2787, 0.9175, 0.2787, 0.9175, 0.2787, 0.9175, 0.2787, 0.9175, 0.2787, 0.9175, 0.2787, 0.9175, 0.2062, 0.9475, 0.2062, 0.9475, 0.2062, 0.9475, 0.2062, 0.9475, 0.2062, 0.9475, 0.2062, 0.9475, 0.2787, 0.9175, 0.2787, 0.9175, 0.2787, 0.9175, 0.2062, 0.9475, 0.2062, 0.9475, 0.2062, 0.9475, 0.2787, 0.9175, 0.2787, 0.9175, 0.2787, 0.9175, 0.2062, 0.9475, 0.2062, 0.9475, 0.2062, 0.9475, 0.2787, 0.9175, 0.2787, 0.9175, 0.2787, 0.9175, 0.2787, 0.9175, 0.2787, 0.9175, 0.2787, 0.9175, 0.2062, 0.9475, 0.2062, 0.9475, 0.2062, 0.9475, 0.2787, 0.9175, 0.2787, 0.9175, 0.2787, 0.9175, 0.2062, 0.9475, 0.2062, 0.9475, 0.2062, 0.9475, 0.2062, 0.9475, 0.2062, 0.9475, 0.2062, 0.9475, 0.2062, 0.9475, 0.2062, 0.9475, 0.2062, 0.9475, 0.2062, 0.9475, 0.2062, 0.9475, 0.2062, 0.9475, 0.3826, 0.9413, 0.3826, 0.9413, 0.3826, 0.9413, 0.2787, 0.9175, 0.2787, 0.9175, 0.2787, 0.9175, 0.2787, 0.9175, 0.2787, 0.9175, 0.2787, 0.9175, 0.3826, 0.9413, 0.3826, 0.9413, 0.3826, 0.9413, 0.0577, 0.9475, 0.0577, 0.9475, 0.0577, 0.9475, 0.2062, 0.9475, 0.2062, 0.9475, 0.2062, 0.9475, 0.2062, 0.9475, 0.2062, 0.9475, 0.2062, 0.9475, 0.2062, 0.9475, 0.2062, 0.9475, 0.2062, 0.9475, 0.2062, 0.9475, 0.2062, 0.9475, 0.2062, 0.9475, 0.2062, 0.9475, 0.2062, 0.9475, 0.2062, 0.9475, 0.2787, 0.9175, 0.2787, 0.9175, 0.2787, 0.9175, 0.2062, 0.9475, 0.2062, 0.9475, 0.2062, 0.9475, 0.2062, 0.9475, 0.2062, 0.9475, 0.2062, 0.9475, 0.2787, 0.9175, 0.2787, 0.9175, 0.2787, 0.9175, 0.2787, 0.9175, 0.2787, 0.9175, 0.2787, 0.9175, 0.2062, 0.9475, 0.2062, 0.9475, 0.2062, 0.9475, 0.2062, 0.9475, 0.2062, 0.9475, 0.2062, 0.9475, 0.3826, 0.9413, 0.3826, 0.9413, 0.3826, 0.9413, 0.2062, 0.9475, 0.2062, 0.9475, 0.2062, 0.9475, 0.2062, 0.9475, 0.2062, 0.9475, 0.2062, 0.9475, 0.2062, 0.9475, 0.2787, 0.9175, 0.2787, 0.9175, 0.2787, 0.9175, 0.2787, 0.9175, 0.2787, 0.9175, 0.2787, 0.9175, 0.2062, 0.9475, 0.2062, 0.9475, 0.2062, 0.9475, 0.2787, 0.9175, 0.2787, 0.9175, 0.2787, 0.9175, 0.2062, 0.9475, 0.2062, 0.9475, 0.2062, 0.9475, 0.0577, 0.9475, 0.0577, 0.9475, 0.0577, 0.9475, 0.2787, 0.9175, 0.2787, 0.9175, 0.2787, 0.9175, 0.2062, 0.9475, 0.2062, 0.9475, 0.2062, 0.9475, 0.2787, 0.9175, 0.2787, 0.9175, 0.2787, 0.9175, 0.2787, 0.9175, 0.2787, 0.9175, 0.2787, 0.9175, 0.2062, 0.9475, 0.2062, 0.9475, 0.2062, 0.9475, 0.2787, 0.9175, 0.2787, 0.9175, 0.2787, 0.9175, 0.3826, 0.9413, 0.3826, 0.9413, 0.3826, 0.9413, 0.2062, 0.9475, 0.2062, 0.9475, 0.2062, 0.9475, 0.2062, 0.9475, 0.2062, 0.9475, 0.2062, 0.9475, 0.2062, 0.9475, 0.2062, 0.9475, 0.2062, 0.9475, 0.2062, 0.9475, 0.2062, 0.9475, 0.2062, 0.9475, 0.3826, 0.9413, 0.3826, 0.9413, 0.3826, 0.9413, 0.2787, 0.9175, 0.2787, 0.9175, 0.2787, 0.9175, 0.2787, 0.9175, 0.2787, 0.9175, 0.2787, 0.9175, 0.2787, 0.9175, 0.2787, 0.9175, 0.2787, 0.9175, 0.2062, 0.9475, 0.2062, 0.9475, 0.2062, 0.9475, 0.2062, 0.9475, 0.2062, 0.9475, 0.2062, 0.9475, 0.2787, 0.9175, 0.2787, 0.9175, 0.2787, 0.9175, 0.2787, 0.9175, 0.2787, 0.9175, 0.2787, 0.9175, 0.2787, 0.9175, 0.2787, 0.9175, 0.2787, 0.9175, 0.2062, 0.9475, 0.2062, 0.9475, 0.2062, 0.9475, 0.2062, 0.9475, 0.2062, 0.9475, 0.2062, 0.9475, 0.2787, 0.9175, 0.2787, 0.9175, 0.2787, 0.9175, 0.3826, 0.9413, 0.3826, 0.9413, 0.3826, 0.9413, 0.2787, 0.9175, 0.2787, 0.9175, 0.2787, 0.9175, 0.2787, 0.9175, 0.2787, 0.9175, 0.2787, 0.9175, 0.2787, 0.9175, 0.2787, 0.9175, 0.2787, 0.9175, 0.2787, 0.9175, 0.2787, 0.9175, 0.2787, 0.9175, 0.2062, 0.9475, 0.2062, 0.9475, 0.2062, 0.9475, 0.2787, 0.9175, 0.2787, 0.9175, 0.2787, 0.9175, 0.2787, 0.9175, 0.2787, 0.9175, 0.2787, 0.9175, 0.2787, 0.9175, 0.2787, 0.9175, 0.2787, 0.9175, 0.2787, 0.9175, 0.2787, 0.9175, 0.2787, 0.9175, 0.2787, 0.9175, 0.2787, 0.9175, 0.2787, 0.9175, 0.2787, 0.9175, 0.2787, 0.9175, 0.2787, 0.9175, 0.2787, 0.9175, 0.2787, 0.9175, 0.2787, 0.9175, 0.2787, 0.9175, 0.2787, 0.9175, 0.2787, 0.9175, 0.0577, 0.9475, 0.0577, 0.9475, 0.0577, 0.9475, 0.2062, 0.9475, 0.2062, 0.9475, 0.2062, 0.9475, 0.2787, 0.9175, 0.2787, 0.9175, 0.2787, 0.9175, 0.2787, 0.9175, 0.2787, 0.9175, 0.2787, 0.9175, 0.2787, 0.9175, 0.2787, 0.9175, 0.2787, 0.9175, 0.2062, 0.9475, 0.2062, 0.9475, 0.2062, 0.9475, 0.2787, 0.9175, 0.2787, 0.9175, 0.2787, 0.9175, 0.2062, 0.9475, 0.2062, 0.9475, 0.2062, 0.9475, 0.2062, 0.9475, 0.2062, 0.9475, 0.2062, 0.9475, 0.2062, 0.9475, 0.2062, 0.9475, 0.2062, 0.9475, 0.3826, 0.9413, 0.3826, 0.9413, 0.3826, 0.9413, 0.3826, 0.9413, 0.3826, 0.9413, 0.3826, 0.9413, 0.3826, 0.9413, 0.3826, 0.9413, 0.3826, 0.9413, 0.3826, 0.9413, 0.3826, 0.9413, 0.3826, 0.9413, 0.3826, 0.9413, 0.3826, 0.9413, 0.3826, 0.9413, 0.2062, 0.9475, 0.2062, 0.9475, 0.2062, 0.9475, 0.2062, 0.9475, 0.2062, 0.9475, 0.2062, 0.9475, 0.2062, 0.9475, 0.2062, 0.9475, 0.2062, 0.9475, 0.2062, 0.9475, 0.2062, 0.9475, 0.2062, 0.9475, 0.2062, 0.9475, 0.2062, 0.9475, 0.2062, 0.9475, 0.2062, 0.9475, 0.2062, 0.9475, 0.2062, 0.9475, 0.2062, 0.9475, 0.2062, 0.9475, 0.2062, 0.9475, 0.2787, 0.9175, 0.2787, 0.9175, 0.2787, 0.9175, 0.2787, 0.9175, 0.2787, 0.9175, 0.2787, 0.9175, 0.2062, 0.9475, 0.2062, 0.9475, 0.2062, 0.9475, 0.2062, 0.9475, 0.2062, 0.9475, 0.2062, 0.9475, 0.3826, 0.9413, 0.3826, 0.9413, 0.3826, 0.9413, 0.2062, 0.9475, 0.2062, 0.9475, 0.2062, 0.9475, 0.0577, 0.9475, 0.0577, 0.9475, 0.0577, 0.9475, 0.2062, 0.9475, 0.2062, 0.9475, 0.2062, 0.9475, 0.2787, 0.9175, 0.2787, 0.9175, 0.2787, 0.9175, 0.3826, 0.9413, 0.3826, 0.9413, 0.3826, 0.9413, 0.2062, 0.9475, 0.2062, 0.9475, 0.2062, 0.9475, 0.3826, 0.9413, 0.3826, 0.9413, 0.3826, 0.9413, 0.3826, 0.9413, 0.3826, 0.9413, 0.3826, 0.9413, 0.2062, 0.9475, 0.2062, 0.9475, 0.2062, 0.9475, 0.1925, 0.6725, 0.1925, 0.6725, 0.1925, 0.6725, 0.2062, 0.9475, 0.2062, 0.9475, 0.2062, 0.9475, 0.0577, 0.9475, 0.0577, 0.9475, 0.0577, 0.9475, 0.2062, 0.9475, 0.2062, 0.9475, 0.2062, 0.9475, 0.3826, 0.9413, 0.3826, 0.9413, 0.3826, 0.9413, 0.2062, 0.9475, 0.2062, 0.9475, 0.2062, 0.9475, 0.3826, 0.9413, 0.3826, 0.9413, 0.3826, 0.9413, 0.2062, 0.9475, 0.2062, 0.9475, 0.2062, 0.9475, 0.2062, 0.9475, 0.2062, 0.9475, 0.2062, 0.9475, 0.2787, 0.9175, 0.2787, 0.9175, 0.2787, 0.9175, 0.2062, 0.9475, 0.2062, 0.9475, 0.2062, 0.9475, 0.2062, 0.9475, 0.2062, 0.9475, 0.2062, 0.9475, 0.2062, 0.9475, 0.2062, 0.9475, 0.2062, 0.9475, 0.3826, 0.9413, 0.3826, 0.9413, 0.3826, 0.9413, 0.2787, 0.9175, 0.2787, 0.9175, 0.2787, 0.9175, 0.0577, 0.9475, 0.0577, 0.9475, 0.0577, 0.9475, 0.2787, 0.9175, 0.2787, 0.9175, 0.2787, 0.9175, 0.2062, 0.9475, 0.2062, 0.9475, 0.2062, 0.9475, 0.2787, 0.9175, 0.2787, 0.9175, 0.2787, 0.9175, 0.2787, 0.9175, 0.2787, 0.9175, 0.2787, 0.9175, 0.2062, 0.9475, 0.2062, 0.9475, 0.2062, 0.9475, 0.3826, 0.9413, 0.3826, 0.9413, 0.3826, 0.9413, 0.3826, 0.9413, 0.3826, 0.9413, 0.3826, 0.9413, 0.2062, 0.9475, 0.2062, 0.9475, 0.2062, 0.9475, 0.2787, 0.9175, 0.2787, 0.9175, 0.2787, 0.9175, 0.6625, 0.915, 0.6625, 0.915, 0.6625, 0.915, 0.2062, 0.9475, 0.2062, 0.9475, 0.2062, 0.9475, 0.3826, 0.9413, 0.3826, 0.9413, 0.3826, 0.9413, 0.2062, 0.9475, 0.2062, 0.9475, 0.2062, 0.9475, 0.2062, 0.9475, 0.2062, 0.9475, 0.2062, 0.9475, 0.2062, 0.9475, 0.2062, 0.9475, 0.2062, 0.9475, 0.2062, 0.9475, 0.2062, 0.9475, 0.2062, 0.9475, 0.2062, 0.9475, 0.2062, 0.9475, 0.2062, 0.9475, 0.2787, 0.9175, 0.2787, 0.9175, 0.2787, 0.9175, 0.2062, 0.9475, 0.2062, 0.9475, 0.2062, 0.9475, 0.2787, 0.9175, 0.2787, 0.9175, 0.2787, 0.9175, 0.3826, 0.9413, 0.3826, 0.9413, 0.3826, 0.9413, 0.0577, 0.9475, 0.0577, 0.9475, 0.0577, 0.9475, 0.3826, 0.9413, 0.3826, 0.9413, 0.3826, 0.9413, 0.3826, 0.9413, 0.3826, 0.9413, 0.3826, 0.9413, 0.2787, 0.9175, 0.2787, 0.9175, 0.2787, 0.9175, 0.2787, 0.9175, 0.2787, 0.9175, 0.2787, 0.9175, 0.2062, 0.9475, 0.2062, 0.9475, 0.2062, 0.9475, 0.2787, 0.9175, 0.2787, 0.9175, 0.2787, 0.9175, 0.2787, 0.9175, 0.2787, 0.9175, 0.2787, 0.9175, 0.2787, 0.9175, 0.2787, 0.9175, 0.2787, 0.9175, 0.2062, 0.9475, 0.2062, 0.9475, 0.2062, 0.9475, 0.2787, 0.9175, 0.2787, 0.9175, 0.2787, 0.9175, 0.2062, 0.9475, 0.2062, 0.9475, 0.2062, 0.9475, 0.0577, 0.9475, 0.0577, 0.9475, 0.0577, 0.9475, 0.3826, 0.9413, 0.3826, 0.9413, 0.3826, 0.9413, 0.2062, 0.9475, 0.2062, 0.9475, 0.2062, 0.9475, 0.0577, 0.9475, 0.0577, 0.9475, 0.0577, 0.9475, 0.2787, 0.9175, 0.2787, 0.9175, 0.2787, 0.9175, 0.2062, 0.9475, 0.2062, 0.9475, 0.2062, 0.9475, 0.2787, 0.9175, 0.2787, 0.9175, 0.2787, 0.9175, 0.2062, 0.9475, 0.2062, 0.9475, 0.2062, 0.9475, 0.2787, 0.9175, 0.2787, 0.9175, 0.2787, 0.9175, 0.2787, 0.9175, 0.2787, 0.9175, 0.2787, 0.9175, 0.3826, 0.9413, 0.3826, 0.9413, 0.3826, 0.9413, 0.2062, 0.9475, 0.2062, 0.9475, 0.2062, 0.9475, 0.2787, 0.9175, 0.2787, 0.9175, 0.2787, 0.9175, 0.2787, 0.9175, 0.2787, 0.9175, 0.2787, 0.9175, 0.2062, 0.9475, 0.2062, 0.9475, 0.2062, 0.9475, 0.2062, 0.9475, 0.2062, 0.9475, 0.2062, 0.9475, 0.2062, 0.9475, 0.2062, 0.9475, 0.2062, 0.9475, 0.2062, 0.9475, 0.2787, 0.9175, 0.2787, 0.9175, 0.2787, 0.9175, 0.2062, 0.9475, 0.2062, 0.9475, 0.2062, 0.9475, 0.3826, 0.9413, 0.3826, 0.9413, 0.3826, 0.9413, 0.2787, 0.9175, 0.2787, 0.9175, 0.2787, 0.9175, 0.3826, 0.9413, 0.3826, 0.9413, 0.3826, 0.9413, 0.2787, 0.9175, 0.2787, 0.9175, 0.2787, 0.9175, 0.3826, 0.9413, 0.3826, 0.9413, 0.3826, 0.9413, 0.2062, 0.9475, 0.2062, 0.9475, 0.2062, 0.9475, 0.2787, 0.9175, 0.2787, 0.9175, 0.2787, 0.9175, 0.3826, 0.9413, 0.3826, 0.9413, 0.3826, 0.9413, 0.2062, 0.9475, 0.2062, 0.9475, 0.2062, 0.9475, 0.2062, 0.9475, 0.2062, 0.9475, 0.2062, 0.9475, 0.2787, 0.9175, 0.2787, 0.9175, 0.2787, 0.9175, 0.2787, 0.9175, 0.2787, 0.9175, 0.2787, 0.9175, 0.2787, 0.9175, 0.2787, 0.9175, 0.2787, 0.9175, 0.2787, 0.9175, 0.2787, 0.9175, 0.2787, 0.9175, 0.2062, 0.9475, 0.2062, 0.9475, 0.2062, 0.9475, 0.2062, 0.9475, 0.2062, 0.9475, 0.2062, 0.9475, 0.2787, 0.9175, 0.2787, 0.9175, 0.2787, 0.9175, 0.2787, 0.9175, 0.2787, 0.9175, 0.2787, 0.9175, 0.2787, 0.9175, 0.2787, 0.9175, 0.2787, 0.9175, 0.0577, 0.9475, 0.0577, 0.9475, 0.0577, 0.9475, 0.2062, 0.9475, 0.2062, 0.9475, 0.2062, 0.9475, 0.2062, 0.9475, 0.2062, 0.9475, 0.2062, 0.9475, 0.0577, 0.9475, 0.0577, 0.9475, 0.0577, 0.9475, 0.2062, 0.9475, 0.2062, 0.9475, 0.2062, 0.9475, 0.2787, 0.9175, 0.2787, 0.9175, 0.2787, 0.9175, 0.2787, 0.9175, 0.2787, 0.9175, 0.2787, 0.9175, 0.2787, 0.9175, 0.2787, 0.9175, 0.2787, 0.9175, 0.2062, 0.9475, 0.2062, 0.9475, 0.2062, 0.9475, 0.2787, 0.9175, 0.2787, 0.9175, 0.2787, 0.9175, 0.2062, 0.9475, 0.2062, 0.9475, 0.2062, 0.9475, 0.3826, 0.9413, 0.3826, 0.9413, 0.3826, 0.9413, 0.2062, 0.9475, 0.2062, 0.9475, 0.2062, 0.9475, 0.2062, 0.9475, 0.2062, 0.9475, 0.2062, 0.9475, 0.3826, 0.9413, 0.3826, 0.9413, 0.3826, 0.9413, 0.2787, 0.9175, 0.2787, 0.9175, 0.2787, 0.9175, 0.2062, 0.9475, 0.2062, 0.9475, 0.2062, 0.9475, 0.2062, 0.9475, 0.2062, 0.9475, 0.2062, 0.9475, 0.2787, 0.9175, 0.2787, 0.9175, 0.2787, 0.9175, 0.2062, 0.9475, 0.2062, 0.9475, 0.2062, 0.9475, 0.1925, 0.6725, 0.1925, 0.6725, 0.1925, 0.6725, 0.1925, 0.6725, 0.2062, 0.9475, 0.2062, 0.9475, 0.2062, 0.9475, 0.2787, 0.9175, 0.2787, 0.9175, 0.2787, 0.9175, 0.2787, 0.9175, 0.2787, 0.9175, 0.2787, 0.9175, 0.2787, 0.9175, 0.2787, 0.9175, 0.2787, 0.9175, 0.2787, 0.9175, 0.2787, 0.9175, 0.2787, 0.9175, 0.6625, 0.915, 0.6625, 0.915, 0.6625, 0.915, 0.2062, 0.9475, 0.2062, 0.9475, 0.2062, 0.9475, 0.2062, 0.9475, 0.2062, 0.9475, 0.2062, 0.9475, 0.2787, 0.9175, 0.2787, 0.9175, 0.2787, 0.9175, 0.705, 0.9175, 0.705, 0.9175, 0.705, 0.9175, 0.705, 0.9175, 0.705, 0.9175, 0.705, 0.9175, 0.705, 0.9175, 0.705, 0.9175, 0.705, 0.9175, 0.705, 0.9175, 0.705, 0.9175, 0.705, 0.9175, 0.2062, 0.9475, 0.2062, 0.9475, 0.2062, 0.9475, 0.2062, 0.9475, 0.2787, 0.9175, 0.2787, 0.9175, 0.2787, 0.9175, 0.2787, 0.9175, 0.2787, 0.9175, 0.2787, 0.9175, 0.2787, 0.9175, 0.2787, 0.9175, 0.2787, 0.9175, 0.2787, 0.9175, 0.2787, 0.9175, 0.2787, 0.9175, 0.2062, 0.9475, 0.2062, 0.9475, 0.2062, 0.9475, 0.2787, 0.9175, 0.2787, 0.9175, 0.2787, 0.9175, 0.2787, 0.9175, 0.2787, 0.9175, 0.2787, 0.9175, 0.2787, 0.9175, 0.2787, 0.9175, 0.2787, 0.9175, 0.2062, 0.9475, 0.2062, 0.9475, 0.2062, 0.9475, 0.2062, 0.9475, 0.2062, 0.9475, 0.2062, 0.9475, 0.2787, 0.9175, 0.2787, 0.9175, 0.2787, 0.9175, 0.2062, 0.9475, 0.2062, 0.9475, 0.2062, 0.9475, 0.2062, 0.9475, 0.2062, 0.9475, 0.2062, 0.9475, 0.2787, 0.9175, 0.2787, 0.9175, 0.2787, 0.9175, 0.2787, 0.9175, 0.2787, 0.9175, 0.2787, 0.9175, 0.2062, 0.9475, 0.2062, 0.9475, 0.2062, 0.9475, 0.2787, 0.9175, 0.2787, 0.9175, 0.2787, 0.9175, 0.2787, 0.9175, 0.2787, 0.9175, 0.2787, 0.9175, 0.2062, 0.9475, 0.2062, 0.9475, 0.2062, 0.9475, 0.2062, 0.9475, 0.2062, 0.9475, 0.2062, 0.9475, 0.2062, 0.9475, 0.2062, 0.9475, 0.2062, 0.9475, 0.2787, 0.9175, 0.2787, 0.9175, 0.2787, 0.9175, 0.3826, 0.9413, 0.3826, 0.9413, 0.3826, 0.9413, 0.2787, 0.9175, 0.2787, 0.9175, 0.2787, 0.9175, 0.2787, 0.9175, 0.2787, 0.9175, 0.2787, 0.9175, 0.2787, 0.9175, 0.2787, 0.9175, 0.2787, 0.9175, 0.2787, 0.9175, 0.2787, 0.9175, 0.2787, 0.9175, 0.2787, 0.9175, 0.2787, 0.9175, 0.2787, 0.9175, 0.2787, 0.9175, 0.2787, 0.9175, 0.2787, 0.9175, 0.3826, 0.9413, 0.3826, 0.9413, 0.3826, 0.9413, 0.2787, 0.9175, 0.2787, 0.9175, 0.2787, 0.9175, 0.2787, 0.9175, 0.2787, 0.9175, 0.2787, 0.9175, 0.2787, 0.9175, 0.2787, 0.9175, 0.2787, 0.9175, 0.2787, 0.9175, 0.2787, 0.9175, 0.2787, 0.9175, 0.2787, 0.9175, 0.2787, 0.9175, 0.2787, 0.9175, 0.2787, 0.9175, 0.2787, 0.9175, 0.2787, 0.9175, 0.2062, 0.9475, 0.2062, 0.9475, 0.2062, 0.9475, 0.3826, 0.9413, 0.3826, 0.9413, 0.3826, 0.9413, 0.3826, 0.9413, 0.3826, 0.9413, 0.3826, 0.9413, 0.2062, 0.9475, 0.2062, 0.9475, 0.2062, 0.9475, 0.3826, 0.9413, 0.3826, 0.9413, 0.3826, 0.9413, 0.2787, 0.9175, 0.2787, 0.9175, 0.2787, 0.9175, 0.2787, 0.9175, 0.2787, 0.9175, 0.2787, 0.9175, 0.2062, 0.9475, 0.2062, 0.9475, 0.2062, 0.9475, 0.3826, 0.9413, 0.3826, 0.9413, 0.3826, 0.9413, 0.2062, 0.9475, 0.2062, 0.9475, 0.2062, 0.9475, 0.2787, 0.9175, 0.2787, 0.9175, 0.2787, 0.9175, 0.2787, 0.9175, 0.2787, 0.9175, 0.2787, 0.9175, 0.2062, 0.9475, 0.2062, 0.9475, 0.2062, 0.9475, 0.2062, 0.9475, 0.2062, 0.9475, 0.2062, 0.9475, 0.2787, 0.9175, 0.2787, 0.9175, 0.2787, 0.9175, 0.2787, 0.9175, 0.2062, 0.9475, 0.2062, 0.9475, 0.2062, 0.9475, 0.2787, 0.9175, 0.2787, 0.9175, 0.2787, 0.9175, 0.2787, 0.9175, 0.2787, 0.9175, 0.2787, 0.9175, 0.2062, 0.9475, 0.2062, 0.9475, 0.2062, 0.9475, 0.0577, 0.9475, 0.0577, 0.9475, 0.0577, 0.9475, 0.2062, 0.9475, 0.2062, 0.9475, 0.2062, 0.9475, 0.2787, 0.9175, 0.2787, 0.9175, 0.2787, 0.9175, 0.2062, 0.9475, 0.2062, 0.9475, 0.2062, 0.9475, 0.0577, 0.9475, 0.0577, 0.9475, 0.0577, 0.9475, 0.3826, 0.9413, 0.3826, 0.9413, 0.3826, 0.9413, 0.3826, 0.9413, 0.3826, 0.9413, 0.3826, 0.9413, 0.2062, 0.9475, 0.2062, 0.9475, 0.2062, 0.9475, 0.2062, 0.9475, 0.2062, 0.9475, 0.2062, 0.9475, 0.2787, 0.9175, 0.2787, 0.9175, 0.2787, 0.9175, 0.2787, 0.9175, 0.2787, 0.9175, 0.2787, 0.9175, 0.2062, 0.9475, 0.2062, 0.9475, 0.2062, 0.9475, 0.2062, 0.9475, 0.2062, 0.9475, 0.2062, 0.9475, 0.2787, 0.9175, 0.2787, 0.9175, 0.2787, 0.9175, 0.2062, 0.9475, 0.2062, 0.9475, 0.2062, 0.9475, 0.2062, 0.9475, 0.2062, 0.9475, 0.2062, 0.9475, 0.2062, 0.9475, 0.2062, 0.9475, 0.2062, 0.9475, 0.2062, 0.9475, 0.2062, 0.9475, 0.2062, 0.9475, 0.2062, 0.9475, 0.2062, 0.9475, 0.2062, 0.9475, 0.2787, 0.9175, 0.2787, 0.9175, 0.2787, 0.9175, 0.2787, 0.9175, 0.2787, 0.9175, 0.2787, 0.9175, 0.2787, 0.9175, 0.2787, 0.9175, 0.2787, 0.9175, 0.2787, 0.9175, 0.2787, 0.9175, 0.2787, 0.9175, 0.2787, 0.9175, 0.2787, 0.9175, 0.2787, 0.9175, 0.2787, 0.9175, 0.2787, 0.9175, 0.2787, 0.9175, 0.3826, 0.9413, 0.3826, 0.9413, 0.3826, 0.9413, 0.2787, 0.9175, 0.2787, 0.9175, 0.2787, 0.9175, 0.2787, 0.9175, 0.2787, 0.9175, 0.2787, 0.9175, 0.2062, 0.9475, 0.2062, 0.9475, 0.2062, 0.9475, 0.2787, 0.9175, 0.2787, 0.9175, 0.2787, 0.9175, 0.2062, 0.9475, 0.2062, 0.9475, 0.2062, 0.9475, 0.2787, 0.9175, 0.2787, 0.9175, 0.2787, 0.9175, 0.2062, 0.9475, 0.2062, 0.9475, 0.2062, 0.9475, 0.0577, 0.9475, 0.0577, 0.9475, 0.0577, 0.9475, 0.2062, 0.9475, 0.2062, 0.9475, 0.2062, 0.9475, 0.2787, 0.9175, 0.2787, 0.9175, 0.2787, 0.9175, 0.2062, 0.9475, 0.2062, 0.9475, 0.2062, 0.9475, 0.2787, 0.9175, 0.2787, 0.9175, 0.2787, 0.9175, 0.2787, 0.9175, 0.2787, 0.9175, 0.2787, 0.9175, 0.2787, 0.9175, 0.2062, 0.9475, 0.2062, 0.9475, 0.2062, 0.9475, 0.2062, 0.9475, 0.2062, 0.9475, 0.2062, 0.9475, 0.2062, 0.9475, 0.2062, 0.9475, 0.2062, 0.9475, 0.0577, 0.9475, 0.0577, 0.9475, 0.0577, 0.9475, 0.3826, 0.9413, 0.3826, 0.9413, 0.3826, 0.9413, 0.2062, 0.9475, 0.2062, 0.9475, 0.2062, 0.9475, 0.2062, 0.9475, 0.2062, 0.9475, 0.2062, 0.9475, 0.2787, 0.9175, 0.2787, 0.9175, 0.2787, 0.9175, 0.2062, 0.9475, 0.2062, 0.9475, 0.2062, 0.9475, 0.2787, 0.9175, 0.2787, 0.9175, 0.2787, 0.9175, 0.2062, 0.9475, 0.2062, 0.9475, 0.2062, 0.9475, 0.3826, 0.9413, 0.3826, 0.9413, 0.3826, 0.9413, 0.2787, 0.9175, 0.2787, 0.9175, 0.2787, 0.9175, 0.2062, 0.9475, 0.2062, 0.9475, 0.2062, 0.9475, 0.2787, 0.9175, 0.2787, 0.9175, 0.2787, 0.9175, 0.2787, 0.9175, 0.2787, 0.9175, 0.2787, 0.9175, 0.2062, 0.9475, 0.2062, 0.9475, 0.2062, 0.9475, 0.2062, 0.9475, 0.2062, 0.9475, 0.2062, 0.9475, 0.2062, 0.9475, 0.2062, 0.9475, 0.2062, 0.9475, 0.2787, 0.9175, 0.2787, 0.9175, 0.2787, 0.9175, 0.2787, 0.9175, 0.2787, 0.9175, 0.2787, 0.9175, 0.2787, 0.9175, 0.2787, 0.9175, 0.2787, 0.9175, 0.2787, 0.9175, 0.2787, 0.9175, 0.2787, 0.9175, 0.2787, 0.9175, 0.2787, 0.9175, 0.2787, 0.9175, 0.2062, 0.9475, 0.2062, 0.9475, 0.2062, 0.9475, 0.2062, 0.9475, 0.2062, 0.9475, 0.2062, 0.9475, 0.2787, 0.9175, 0.2787, 0.9175, 0.2787, 0.9175, 0.3826, 0.9413, 0.3826, 0.9413, 0.3826, 0.9413, 0.2062, 0.9475, 0.2062, 0.9475, 0.2062, 0.9475, 0.0577, 0.9475, 0.0577, 0.9475, 0.0577, 0.9475, 0.2062, 0.9475, 0.2062, 0.9475, 0.2062, 0.9475, 0.2062, 0.9475, 0.2062, 0.9475, 0.2062, 0.9475, 0.0577, 0.9475, 0.0577, 0.9475, 0.0577, 0.9475, 0.3826, 0.9413, 0.3826, 0.9413, 0.3826, 0.9413, 0.2062, 0.9475, 0.2062, 0.9475, 0.2062, 0.9475, 0.2062, 0.9475, 0.2062, 0.9475, 0.2062, 0.9475, 0.2787, 0.9175, 0.2787, 0.9175, 0.2787, 0.9175, 0.2787, 0.9175, 0.2787, 0.9175, 0.2787, 0.9175, 0.2787, 0.9175, 0.2787, 0.9175, 0.2787, 0.9175, 0.2062, 0.9475, 0.2062, 0.9475, 0.2062, 0.9475, 0.3826, 0.9413, 0.3826, 0.9413, 0.3826, 0.9413, 0.2787, 0.9175, 0.2787, 0.9175, 0.2787, 0.9175, 0.2062, 0.9475, 0.2062, 0.9475, 0.2062, 0.9475, 0.2787, 0.9175, 0.2787, 0.9175, 0.2787, 0.9175, 0.3826, 0.9413, 0.3826, 0.9413, 0.3826, 0.9413, 0.2787, 0.9175, 0.2787, 0.9175, 0.2787, 0.9175, 0.2062, 0.9475, 0.2062, 0.9475, 0.2062, 0.9475, 0.2787, 0.9175, 0.2787, 0.9175, 0.2787, 0.9175, 0.3826, 0.9413, 0.3826, 0.9413, 0.3826, 0.9413, 0.0577, 0.9475, 0.0577, 0.9475, 0.0577, 0.9475, 0.2062, 0.9475, 0.2062, 0.9475, 0.2062, 0.9475, 0.2787, 0.9175, 0.2787, 0.9175, 0.2787, 0.9175, 0.2062, 0.9475, 0.2062, 0.9475, 0.2062, 0.9475, 0.2787, 0.9175, 0.2787, 0.9175, 0.2787, 0.9175, 0.2062, 0.9475, 0.2062, 0.9475, 0.2062, 0.9475, 0.2062, 0.9475, 0.2062, 0.9475, 0.2062, 0.9475, 0.2787, 0.9175, 0.2787, 0.9175, 0.2787, 0.9175, 0.2787, 0.9175, 0.2787, 0.9175, 0.2787, 0.9175, 0.2787, 0.9175, 0.2787, 0.9175, 0.2787, 0.9175, 0.2062, 0.9475, 0.2062, 0.9475, 0.2062, 0.9475, 0.2787, 0.9175, 0.2787, 0.9175, 0.2787, 0.9175, 0.0577, 0.9475, 0.0577, 0.9475, 0.0577, 0.9475, 0.2062, 0.9475, 0.2062, 0.9475, 0.2062, 0.9475, 0.2062, 0.9475, 0.2062, 0.9475, 0.2062, 0.9475, 0.2787, 0.9175, 0.2787, 0.9175, 0.2787, 0.9175, 0.2787, 0.9175, 0.2787, 0.9175, 0.2787, 0.9175, 0.2062, 0.9475, 0.2062, 0.9475, 0.2062, 0.9475, 0.2787, 0.9175, 0.2787, 0.9175, 0.2787, 0.9175, 0.2062, 0.9475, 0.2062, 0.9475, 0.2062, 0.9475, 0.2062, 0.9475, 0.2062, 0.9475, 0.2062, 0.9475, 0.2787, 0.9175, 0.2787, 0.9175, 0.2787, 0.9175, 0.2787, 0.9175, 0.2787, 0.9175, 0.2787, 0.9175, 0.2787, 0.9175, 0.2787, 0.9175, 0.2787, 0.9175, 0.2787, 0.9175, 0.2787, 0.9175, 0.2787, 0.9175, 0.2062, 0.9475, 0.2062, 0.9475, 0.2062, 0.9475, 0.3826, 0.9413, 0.3826, 0.9413, 0.3826, 0.9413, 0.2787, 0.9175, 0.2787, 0.9175, 0.2787, 0.9175, 0.2787, 0.9175, 0.2787, 0.9175, 0.2787, 0.9175, 0.2062, 0.9475, 0.2062, 0.9475, 0.2062, 0.9475, 0.3826, 0.9413, 0.3826, 0.9413, 0.3826, 0.9413, 0.2062, 0.9475, 0.2062, 0.9475, 0.2062, 0.9475, 0.2062, 0.9475, 0.2062, 0.9475, 0.2062, 0.9475, 0.0577, 0.9475, 0.0577, 0.9475, 0.0577, 0.9475, 0.2787, 0.9175, 0.2787, 0.9175, 0.2787, 0.9175, 0.2062, 0.9475, 0.2062, 0.9475, 0.2062, 0.9475, 0.2787, 0.9175, 0.2787, 0.9175, 0.2787, 0.9175, 0.2787, 0.9175, 0.2787, 0.9175, 0.2787, 0.9175, 0.2787, 0.9175, 0.2787, 0.9175, 0.2787, 0.9175, 0.2062, 0.9475, 0.2062, 0.9475, 0.2062, 0.9475, 0.2062, 0.9475, 0.2062, 0.9475, 0.2062, 0.9475, 0.2062, 0.9475, 0.2062, 0.9475, 0.2062, 0.9475, 0.2787, 0.9175, 0.2787, 0.9175, 0.2787, 0.9175, 0.2787, 0.9175, 0.2787, 0.9175, 0.2787, 0.9175, 0.0577, 0.9475, 0.0577, 0.9475, 0.0577, 0.9475, 0.3826, 0.9413, 0.3826, 0.9413, 0.3826, 0.9413, 0.2787, 0.9175, 0.2787, 0.9175, 0.2787, 0.9175, 0.2787, 0.9175, 0.2787, 0.9175, 0.2787, 0.9175, 0.2787, 0.9175, 0.2787, 0.9175, 0.2787, 0.9175, 0.2062, 0.9475, 0.2062, 0.9475, 0.2062, 0.9475, 0.2062, 0.9475, 0.2062, 0.9475, 0.2062, 0.9475, 0.2787, 0.9175, 0.2787, 0.9175, 0.2787, 0.9175, 0.2062, 0.9475, 0.2062, 0.9475, 0.2062, 0.9475, 0.2062, 0.9475, 0.2062, 0.9475, 0.2062, 0.9475, 0.2787, 0.9175, 0.2787, 0.9175, 0.2787, 0.9175, 0.2787, 0.9175, 0.2787, 0.9175, 0.2787, 0.9175, 0.2787, 0.9175, 0.2787, 0.9175, 0.2787, 0.9175, 0.2787, 0.9175, 0.2787, 0.9175, 0.2787, 0.9175, 0.2062, 0.9475, 0.2062, 0.9475, 0.2062, 0.9475, 0.2062, 0.9475, 0.2062, 0.9475, 0.2062, 0.9475, 0.2787, 0.9175, 0.2787, 0.9175, 0.2787, 0.9175, 0.2062, 0.9475, 0.2062, 0.9475, 0.2062, 0.9475, 0.2062, 0.9475, 0.2062, 0.9475, 0.2062, 0.9475, 0.2787, 0.9175, 0.2787, 0.9175, 0.2787, 0.9175, 0.2062, 0.9475, 0.2062, 0.9475, 0.2062, 0.9475, 0.2062, 0.9475, 0.2062, 0.9475, 0.2062, 0.9475, 0.2062, 0.9475, 0.2062, 0.9475, 0.2062, 0.9475, 0.2062, 0.9475, 0.2062, 0.9475, 0.2062, 0.9475, 0.2062, 0.9475, 0.2062, 0.9475, 0.2062, 0.9475, 0.2062, 0.9475, 0.2062, 0.9475, 0.2062, 0.9475, 0.2787, 0.9175, 0.2787, 0.9175, 0.2787, 0.9175, 0.2787, 0.9175, 0.2787, 0.9175, 0.2787, 0.9175, 0.2787, 0.9175, 0.2787, 0.9175, 0.2787, 0.9175, 0.2787, 0.9175, 0.2787, 0.9175, 0.2787, 0.9175, 0.2787, 0.9175, 0.2787, 0.9175, 0.2787, 0.9175, 0.2787, 0.9175, 0.2787, 0.9175, 0.2787, 0.9175, 0.3826, 0.9413, 0.3826, 0.9413, 0.3826, 0.9413, 0.2787, 0.9175, 0.2787, 0.9175, 0.2787, 0.9175, 0.2787, 0.9175, 0.2787, 0.9175, 0.2787, 0.9175, 0.3826, 0.9413, 0.3826, 0.9413, 0.3826, 0.9413, 0.0577, 0.9475, 0.0577, 0.9475, 0.0577, 0.9475, 0.2787, 0.9175, 0.2787, 0.9175, 0.2787, 0.9175, 0.2062, 0.9475, 0.2062, 0.9475, 0.2062, 0.9475, 0.2062, 0.9475, 0.2062, 0.9475, 0.2062, 0.9475, 0.2062, 0.9475, 0.2062, 0.9475, 0.2062, 0.9475, 0.2062, 0.9475, 0.2062, 0.9475, 0.2062, 0.9475, 0.2062, 0.9475, 0.2062, 0.9475, 0.2062, 0.9475, 0.2062, 0.9475, 0.2062, 0.9475, 0.2062, 0.9475, 0.2062, 0.9475, 0.2062, 0.9475, 0.2062, 0.9475, 0.2062, 0.9475, 0.2062, 0.9475, 0.2062, 0.9475, 0.2062, 0.9475, 0.2062, 0.9475, 0.2062, 0.9475, 0.2062, 0.9475, 0.2062, 0.9475, 0.2062, 0.9475, 0.2062, 0.9475, 0.2062, 0.9475, 0.2062, 0.9475, 0.3826, 0.9413, 0.3826, 0.9413, 0.3826, 0.9413, 0.2062, 0.9475, 0.2062, 0.9475, 0.2062, 0.9475, 0.2062, 0.9475, 0.2787, 0.9175, 0.2787, 0.9175, 0.2787, 0.9175, 0.2787, 0.9175, 0.2787, 0.9175, 0.2787, 0.9175, 0.2787, 0.9175, 0.2787, 0.9175, 0.2787, 0.9175, 0.2787, 0.9175, 0.2787, 0.9175, 0.2787, 0.9175, 0.2062, 0.9475, 0.2062, 0.9475, 0.2062, 0.9475, 0.2787, 0.9175, 0.2787, 0.9175, 0.2787, 0.9175, 0.0577, 0.9475, 0.0577, 0.9475, 0.0577, 0.9475, 0.2787, 0.9175, 0.2787, 0.9175, 0.2787, 0.9175, 0.2062, 0.9475, 0.2062, 0.9475, 0.2062, 0.9475, 0.2787, 0.9175, 0.2787, 0.9175, 0.2787, 0.9175, 0.2787, 0.9175, 0.2787, 0.9175, 0.2787, 0.9175, 0.2787, 0.9175, 0.2787, 0.9175, 0.2787, 0.9175, 0.2062, 0.9475, 0.2062, 0.9475, 0.2062, 0.9475, 0.3826, 0.9413, 0.3826, 0.9413, 0.3826, 0.9413, 0.2787, 0.9175, 0.2787, 0.9175, 0.2787, 0.9175, 0.2062, 0.9475, 0.2062, 0.9475, 0.2062, 0.9475, 0.2062, 0.9475, 0.2062, 0.9475, 0.2062, 0.9475, 0.2787, 0.9175, 0.2787, 0.9175, 0.2787, 0.9175, 0.3826, 0.9413, 0.3826, 0.9413, 0.3826, 0.9413, 0.2787, 0.9175, 0.2787, 0.9175, 0.2787, 0.9175, 0.2062, 0.9475, 0.2062, 0.9475, 0.2062, 0.9475, 0.2062, 0.9475, 0.2062, 0.9475, 0.2062, 0.9475, 0.2787, 0.9175, 0.2787, 0.9175, 0.2787, 0.9175, 0.2787, 0.9175, 0.2787, 0.9175, 0.2787, 0.9175, 0.2062, 0.9475, 0.2062, 0.9475, 0.2062, 0.9475, 0.2062, 0.9475, 0.2062, 0.9475, 0.2062, 0.9475, 0.2062, 0.9475, 0.2062, 0.9475, 0.2062, 0.9475, 0.2062, 0.9475, 0.2062, 0.9475, 0.2062, 0.9475, 0.2062, 0.9475, 0.2062, 0.9475, 0.2062, 0.9475, 0.2062, 0.9475, 0.2062, 0.9475, 0.2062, 0.9475, 0.3826, 0.9413, 0.3826, 0.9413, 0.3826, 0.9413, 0.2787, 0.9175, 0.2787, 0.9175, 0.2787, 0.9175, 0.2062, 0.9475, 0.2062, 0.9475, 0.2062, 0.9475, 0.2062, 0.9475, 0.2062, 0.9475, 0.2062, 0.9475, 0.2787, 0.9175, 0.2787, 0.9175, 0.2787, 0.9175, 0.2787, 0.9175, 0.2787, 0.9175, 0.2787, 0.9175, 0.2062, 0.9475, 0.2062, 0.9475, 0.2062, 0.9475, 0.2062, 0.9475, 0.2062, 0.9475, 0.2062, 0.9475, 0.2787, 0.9175, 0.2787, 0.9175, 0.2787, 0.9175, 0.2062, 0.9475, 0.2062, 0.9475, 0.2062, 0.9475, 0.2062, 0.9475, 0.2062, 0.9475, 0.2062, 0.9475, 0.2787, 0.9175, 0.2787, 0.9175, 0.2787, 0.9175, 0.2787, 0.9175, 0.2787, 0.9175, 0.2787, 0.9175, 0.2062, 0.9475, 0.2062, 0.9475, 0.2062, 0.9475, 0.0577, 0.9475, 0.0577, 0.9475, 0.0577, 0.9475, 0.2787, 0.9175, 0.2787, 0.9175, 0.2787, 0.9175, 0.3826, 0.9413, 0.3826, 0.9413, 0.3826, 0.9413, 0.2062, 0.9475, 0.2062, 0.9475, 0.2062, 0.9475, 0.2062, 0.9475, 0.2062, 0.9475, 0.2062, 0.9475, 0.2787, 0.9175, 0.2787, 0.9175, 0.2787, 0.9175, 0.2062, 0.9475, 0.2062, 0.9475, 0.2062, 0.9475, 0.2787, 0.9175, 0.2787, 0.9175, 0.2787, 0.9175, 0.2062, 0.9475, 0.2062, 0.9475, 0.2062, 0.9475, 0.2062, 0.9475, 0.2062, 0.9475, 0.2062, 0.9475, 0.3826, 0.9413, 0.3826, 0.9413, 0.3826, 0.9413, 0.3826, 0.9413, 0.3826, 0.9413, 0.3826, 0.9413, 0.3826, 0.9413, 0.3826, 0.9413, 0.3826, 0.9413, 0.3826, 0.9413, 0.3826, 0.9413, 0.3826, 0.9413, 0.3826, 0.9413, 0.3826, 0.9413, 0.3826, 0.9413, 0.2787, 0.9175, 0.2787, 0.9175, 0.2787, 0.9175, 0.2062, 0.9475, 0.2062, 0.9475, 0.2062, 0.9475, 0.2787, 0.9175, 0.2787, 0.9175, 0.2787, 0.9175, 0.2062, 0.9475, 0.2062, 0.9475, 0.2062, 0.9475, 0.2787, 0.9175, 0.2787, 0.9175, 0.2787, 0.9175, 0.2787, 0.9175, 0.2787, 0.9175, 0.2787, 0.9175, 0.2787, 0.9175, 0.2787, 0.9175, 0.2787, 0.9175, 0.2062, 0.9475, 0.2062, 0.9475, 0.2062, 0.9475, 0.2787, 0.9175, 0.2787, 0.9175, 0.2787, 0.9175, 0.2787, 0.9175, 0.2787, 0.9175, 0.2787, 0.9175, 0.2062, 0.9475, 0.2062, 0.9475, 0.2062, 0.9475, 0.3826, 0.9413, 0.3826, 0.9413, 0.3826, 0.9413, 0.2787, 0.9175, 0.2787, 0.9175, 0.2787, 0.9175, 0.0577, 0.9475, 0.0577, 0.9475, 0.0577, 0.9475, 0.2787, 0.9175, 0.2787, 0.9175, 0.2787, 0.9175, 0.2062, 0.9475, 0.2062, 0.9475, 0.2062, 0.9475, 0.3826, 0.9413, 0.3826, 0.9413, 0.3826, 0.9413, 0.2787, 0.9175, 0.2787, 0.9175, 0.2787, 0.9175, 0.3826, 0.9413, 0.3826, 0.9413, 0.3826, 0.9413, 0.3826, 0.9413, 0.3826, 0.9413, 0.3826, 0.9413, 0.2787, 0.9175, 0.2787, 0.9175, 0.2787, 0.9175, 0.1925, 0.6725, 0.1925, 0.6725, 0.1925, 0.6725, 0.2787, 0.9175, 0.2787, 0.9175, 0.2787, 0.9175, 0.0577, 0.9475, 0.0577, 0.9475, 0.0577, 0.9475, 0.2062, 0.9475, 0.2062, 0.9475, 0.2062, 0.9475, 0.3826, 0.9413, 0.3826, 0.9413, 0.3826, 0.9413, 0.2787, 0.9175, 0.2787, 0.9175, 0.2787, 0.9175, 0.3826, 0.9413, 0.3826, 0.9413, 0.3826, 0.9413, 0.2787, 0.9175, 0.2787, 0.9175, 0.2787, 0.9175, 0.2787, 0.9175, 0.2787, 0.9175, 0.2787, 0.9175, 0.2062, 0.9475, 0.2062, 0.9475, 0.2062, 0.9475, 0.2787, 0.9175, 0.2787, 0.9175, 0.2787, 0.9175, 0.2787, 0.9175, 0.2787, 0.9175, 0.2787, 0.9175, 0.2787, 0.9175, 0.2787, 0.9175, 0.2787, 0.9175, 0.3826, 0.9413, 0.3826, 0.9413, 0.3826, 0.9413, 0.2787, 0.9175, 0.2787, 0.9175, 0.2787, 0.9175, 0.0577, 0.9475, 0.0577, 0.9475, 0.0577, 0.9475, 0.2787, 0.9175, 0.2787, 0.9175, 0.2787, 0.9175, 0.2787, 0.9175, 0.2787, 0.9175, 0.2787, 0.9175, 0.2062, 0.9475, 0.2062, 0.9475, 0.2062, 0.9475, 0.2062, 0.9475, 0.2062, 0.9475, 0.2062, 0.9475, 0.2787, 0.9175, 0.2787, 0.9175, 0.2787, 0.9175, 0.3826, 0.9413, 0.3826, 0.9413, 0.3826, 0.9413, 0.3826, 0.9413, 0.3826, 0.9413, 0.3826, 0.9413, 0.2787, 0.9175, 0.2787, 0.9175, 0.2787, 0.9175, 0.2787, 0.9175, 0.2787, 0.9175, 0.2787, 0.9175, 0.6625, 0.915, 0.6625, 0.915, 0.6625, 0.915, 0.2787, 0.9175, 0.2787, 0.9175, 0.2787, 0.9175, 0.3826, 0.9413, 0.3826, 0.9413, 0.3826, 0.9413, 0.2062, 0.9475, 0.2062, 0.9475, 0.2062, 0.9475, 0.2062, 0.9475, 0.2062, 0.9475, 0.2062, 0.9475, 0.2062, 0.9475, 0.2062, 0.9475, 0.2062, 0.9475, 0.2062, 0.9475, 0.2062, 0.9475, 0.2062, 0.9475, 0.2787, 0.9175, 0.2787, 0.9175, 0.2787, 0.9175, 0.2787, 0.9175, 0.2787, 0.9175, 0.2787, 0.9175, 0.2062, 0.9475, 0.2062, 0.9475, 0.2062, 0.9475, 0.2787, 0.9175, 0.2787, 0.9175, 0.2787, 0.9175, 0.3826, 0.9413, 0.3826, 0.9413, 0.3826, 0.9413, 0.0577, 0.9475, 0.0577, 0.9475, 0.0577, 0.9475, 0.3826, 0.9413, 0.3826, 0.9413, 0.3826, 0.9413, 0.3826, 0.9413, 0.3826, 0.9413, 0.3826, 0.9413, 0.2787, 0.9175, 0.2787, 0.9175, 0.2787, 0.9175, 0.2062, 0.9475, 0.2062, 0.9475, 0.2062, 0.9475, 0.2062, 0.9475, 0.2062, 0.9475, 0.2062, 0.9475, 0.2062, 0.9475, 0.2062, 0.9475, 0.2062, 0.9475, 0.2787, 0.9175, 0.2787, 0.9175, 0.2787, 0.9175, 0.2062, 0.9475, 0.2062, 0.9475, 0.2062, 0.9475, 0.2062, 0.9475, 0.2062, 0.9475, 0.2062, 0.9475, 0.2787, 0.9175, 0.2787, 0.9175, 0.2787, 0.9175, 0.2062, 0.9475, 0.2062, 0.9475, 0.2062, 0.9475, 0.0577, 0.9475, 0.0577, 0.9475, 0.0577, 0.9475, 0.3826, 0.9413, 0.3826, 0.9413, 0.3826, 0.9413, 0.2062, 0.9475, 0.2062, 0.9475, 0.2062, 0.9475, 0.0577, 0.9475, 0.0577, 0.9475, 0.0577, 0.9475, 0.2062, 0.9475, 0.2062, 0.9475, 0.2062, 0.9475, 0.2787, 0.9175, 0.2787, 0.9175, 0.2787, 0.9175, 0.2062, 0.9475, 0.2062, 0.9475, 0.2062, 0.9475, 0.2787, 0.9175, 0.2787, 0.9175, 0.2787, 0.9175, 0.2787, 0.9175, 0.2787, 0.9175, 0.2787, 0.9175, 0.2062, 0.9475, 0.2062, 0.9475, 0.2062, 0.9475, 0.3826, 0.9413, 0.3826, 0.9413, 0.3826, 0.9413, 0.2062, 0.9475, 0.2062, 0.9475, 0.2062, 0.9475, 0.2062, 0.9475, 0.2062, 0.9475, 0.2062, 0.9475, 0.2062, 0.9475, 0.2062, 0.9475, 0.2062, 0.9475, 0.2787, 0.9175, 0.2787, 0.9175, 0.2787, 0.9175, 0.2787, 0.9175, 0.2787, 0.9175, 0.2787, 0.9175, 0.2787, 0.9175, 0.2787, 0.9175, 0.2787, 0.9175, 0.2787, 0.9175, 0.2787, 0.9175, 0.2787, 0.9175, 0.2787, 0.9175, 0.2062, 0.9475, 0.2062, 0.9475, 0.2062, 0.9475, 0.3826, 0.9413, 0.3826, 0.9413, 0.3826, 0.9413, 0.2062, 0.9475, 0.2062, 0.9475, 0.2062, 0.9475, 0.3826, 0.9413, 0.3826, 0.9413, 0.3826, 0.9413, 0.2062, 0.9475, 0.2062, 0.9475, 0.2062, 0.9475, 0.3826, 0.9413, 0.3826, 0.9413, 0.3826, 0.9413, 0.2062, 0.9475, 0.2062, 0.9475, 0.2062, 0.9475, 0.2062, 0.9475, 0.2062, 0.9475, 0.2062, 0.9475, 0.3826, 0.9413, 0.3826, 0.9413, 0.3826, 0.9413, 0.2062, 0.9475, 0.2062, 0.9475, 0.2062, 0.9475, 0.2062, 0.9475, 0.2062, 0.9475, 0.2062, 0.9475, 0.2787, 0.9175, 0.2787, 0.9175, 0.2787, 0.9175, 0.2062, 0.9475, 0.2062, 0.9475, 0.2062, 0.9475, 0.2062, 0.9475, 0.2062, 0.9475, 0.2062, 0.9475, 0.2062, 0.9475, 0.2062, 0.9475, 0.2062, 0.9475, 0.2062, 0.9475, 0.2062, 0.9475, 0.2062, 0.9475, 0.2787, 0.9175, 0.2787, 0.9175, 0.2787, 0.9175, 0.2787, 0.9175, 0.2787, 0.9175, 0.2787, 0.9175, 0.2062, 0.9475, 0.2062, 0.9475, 0.2062, 0.9475, 0.2787, 0.9175, 0.2787, 0.9175, 0.2787, 0.9175, 0.0577, 0.9475, 0.0577, 0.9475, 0.0577, 0.9475, 0.2787, 0.9175, 0.2787, 0.9175, 0.2787, 0.9175, 0.2787, 0.9175, 0.2787, 0.9175, 0.2787, 0.9175, 0.0577, 0.9475, 0.0577, 0.9475, 0.0577, 0.9475, 0.2062, 0.9475, 0.2062, 0.9475, 0.2062, 0.9475, 0.2062, 0.9475, 0.2062, 0.9475, 0.2062, 0.9475, 0.2062, 0.9475, 0.2062, 0.9475, 0.2062, 0.9475, 0.2062, 0.9475, 0.2062, 0.9475, 0.2062, 0.9475, 0.2062, 0.9475, 0.2062, 0.9475, 0.2062, 0.9475, 0.2062, 0.9475, 0.2062, 0.9475, 0.2062, 0.9475, 0.2062, 0.9475, 0.2062, 0.9475, 0.2062, 0.9475, 0.3826, 0.9413, 0.3826, 0.9413, 0.3826, 0.9413, 0.2062, 0.9475, 0.2062, 0.9475, 0.2062, 0.9475, 0.2062, 0.9475, 0.2062, 0.9475, 0.2062, 0.9475, 0.3826, 0.9413, 0.3826, 0.9413, 0.3826, 0.9413, 0.2787, 0.9175, 0.2787, 0.9175, 0.2787, 0.9175, 0.2787, 0.9175, 0.2787, 0.9175, 0.2787, 0.9175, 0.2787, 0.9175, 0.2787, 0.9175, 0.2787, 0.9175, 0.2062, 0.9475, 0.2062, 0.9475, 0.2062, 0.9475, 0.2787, 0.9175, 0.2787, 0.9175, 0.2787, 0.9175, 0.1925, 0.6725, 0.1925, 0.6725, 0.1925, 0.6725, 0.1925, 0.6725, 0.2787, 0.9175, 0.2787, 0.9175, 0.2787, 0.9175, 0.2062, 0.9475, 0.2062, 0.9475, 0.2062, 0.9475, 0.2062, 0.9475, 0.2062, 0.9475, 0.2062, 0.9475, 0.2062, 0.9475, 0.2062, 0.9475, 0.2062, 0.9475, 0.2062, 0.9475, 0.2062, 0.9475, 0.2062, 0.9475, 0.6625, 0.915, 0.6625, 0.915, 0.6625, 0.915, 0.2787, 0.9175, 0.2787, 0.9175, 0.2787, 0.9175, 0.2787, 0.9175, 0.2787, 0.9175, 0.2787, 0.9175, 0.2062, 0.9475, 0.2062, 0.9475, 0.2062, 0.9475, 0.705, 0.9175, 0.705, 0.9175, 0.705, 0.9175, 0.705, 0.9175, 0.705, 0.9175, 0.705, 0.9175, 0.705, 0.9175, 0.705, 0.9175, 0.705, 0.9175, 0.705, 0.9175, 0.705, 0.9175, 0.705, 0.9175, 0.2062, 0.9475, 0.2062, 0.9475, 0.2062, 0.9475, 0.2062, 0.9475, 0.2062, 0.9475, 0.2062, 0.9475, 0.2062, 0.9475, 0.2062, 0.9475, 0.2787, 0.9175, 0.2787, 0.9175, 0.2787, 0.9175, 0.2787, 0.9175, 0.2062, 0.9475, 0.2062, 0.9475, 0.2062, 0.9475, 0.2062, 0.9475, 0.2787, 0.9175, 0.2787, 0.9175, 0.2787, 0.9175])
me_wolf.materials.append(mat_material_001)
me_wolf.update()

# ---- objects
ob_wolf = bpy.data.objects.new('Wolf', me_wolf)

# ---- transforms, parenting, visibility, modifiers, constraints
ob_wolf.location = (0.0, 0.0, 0.0)
ob_wolf.rotation_euler = (1.571, -0.0, 0.0)
ob_wolf.scale = (0.05, 0.05, 0.05)

# ---- collection membership
col_collection.objects.link(ob_wolf)

# ---- scene / render settings (as saved in the file)
scene.frame_start = 1; scene.frame_end = 250; scene.frame_set(1)
scene.render.engine = 'BLENDER_EEVEE_NEXT'
scene.cycles.sampling_pattern = 'TABULATED_SOBOL'
scene.eevee.ray_tracing_options.trace_max_roughness = 0.0
bpy.context.view_layer.update()

# ---- added for rendering (the .blend has no active camera and no usable light): camera, sun
cam_auto = bpy.data.cameras.new('AutoCamera')
cam_auto.lens = 50.0
cam_auto.sensor_width = 36.0
cam_auto.clip_end = 1000.0
ob_auto_camera = bpy.data.objects.new('AutoCamera', cam_auto)
scene.collection.objects.link(ob_auto_camera)
ob_auto_camera.location = (17.6238, -20.4861, 18.7219)
ob_auto_camera.rotation_euler = (1.09748, -7.21219e-08, 0.694738)
scene.camera = ob_auto_camera
light_auto_sun = bpy.data.lights.new('AutoSun', 'SUN')
light_auto_sun.energy = 3.0
light_auto_sun.angle = 0.0523599
ob_auto_sun = bpy.data.objects.new('AutoSun', light_auto_sun)
scene.collection.objects.link(ob_auto_sun)
ob_auto_sun.rotation_euler = (0.872665, 0.174533, 0.523599)
bpy.context.view_layer.update()
